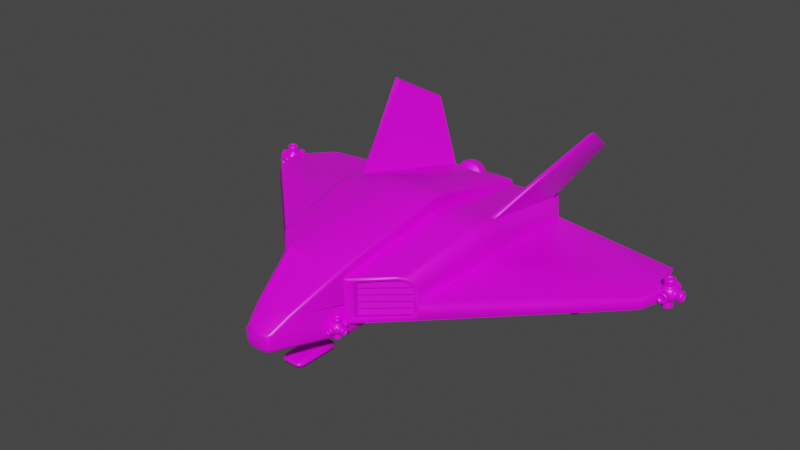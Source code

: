 # Source: PlayerShip.blend  (saved by Blender 2.90.8; exported with 4.5.12 LTS)
import bpy
from mathutils import Matrix  # noqa: F401  (used for matrix-valued properties, if any)

bpy.ops.wm.read_factory_settings(use_empty=True)
scene = bpy.context.scene
scene.name = 'Scene'

# ---- collections
col_collection = bpy.data.collections.new('Collection'); scene.collection.children.link(col_collection)

# ---- images (referenced by path relative to the original .blend; pixels are not part of the script)
import os
ASSET_DIR = os.environ.get("B2B_ASSET_DIR", "")  # directory of the original .blend (textures are referenced by path, not embedded)
HERE = os.path.dirname(os.path.abspath(__file__))  # packed textures are extracted next to this script under _unpacked/

def load_image(name, relpath, width, height, colorspace="sRGB"):
    """Load a texture the original file referenced (path relative to the .blend, or extracted next to this script)."""
    p = next((c for c in (os.path.join(HERE, relpath), os.path.join(ASSET_DIR, relpath)) if relpath and os.path.exists(c)), "")
    if p:
        img = bpy.data.images.load(p, check_existing=True)
        img.name = name
    else:  # same state as the original file: an image datablock whose file is absent (Cycles renders it pink)
        img = bpy.data.images.new(name, width, height)
        img.source = "FILE"
        img.filepath = "//" + (relpath or name)
    img.colorspace_settings.name = colorspace
    return img
img_endesga_16_png = load_image('endesga-16.png', 'endesga-16.png', 1024, 1024, 'sRGB')

# ---- materials (node trees are filled in below, after node groups)
mat_material = bpy.data.materials.new('Material')
mat_material.alpha_threshold = 0.0
mat_material.use_transparent_shadow = False
mat_material.line_color = (0.0, 0.0, 0.0, 1.0)

# ---- node groups
ng_auto_smooth = bpy.data.node_groups.new('Auto Smooth', 'GeometryNodeTree')
_s = ng_auto_smooth.interface.new_socket(name='Geometry', in_out='OUTPUT', socket_type='NodeSocketGeometry')
_s = ng_auto_smooth.interface.new_socket(name='Geometry', in_out='INPUT', socket_type='NodeSocketGeometry')
_s = ng_auto_smooth.interface.new_socket(name='Angle', in_out='INPUT', socket_type='NodeSocketFloat')
_s.subtype = 'ANGLE'
_s.min_value = 0.0
_s.max_value = 3.142
ng_auto_smooth.is_modifier = True
_N = ng_auto_smooth.nodes; _L = ng_auto_smooth.links
n0 = _N.new('NodeGroupOutput'); n0.name = 'Group Output'; n0.location = (480, -100)
n1 = _N.new('NodeGroupInput'); n1.name = 'Group Input'; n1.location = (-420, -300)
n2 = _N.new('NodeGroupInput'); n2.name = 'Group Input.001'; n2.location = (-60, -100)
n3 = _N.new('GeometryNodeSetShadeSmooth'); n3.name = 'Set Shade Smooth'; n3.location = (120, -100)
n3.domain = 'EDGE'
n4 = _N.new('GeometryNodeSetShadeSmooth'); n4.name = 'Set Shade Smooth.001'; n4.location = (300, -100)
n5 = _N.new('GeometryNodeInputMeshEdgeAngle'); n5.name = 'Edge Angle'; n5.location = (-420, -220)
n6 = _N.new('GeometryNodeInputEdgeSmooth'); n6.name = 'Is Edge Smooth'; n6.location = (-60, -160)
n7 = _N.new('GeometryNodeInputShadeSmooth'); n7.name = 'Is Face Smooth'; n7.location = (-240, -340)
n8 = _N.new('FunctionNodeBooleanMath'); n8.name = 'Boolean Math'; n8.location = (-60, -220)
n9 = _N.new('FunctionNodeCompare'); n9.name = 'Compare'; n9.location = (-240, -180)
n9.operation = 'LESS_EQUAL'
_L.new(n5.outputs[0], n9.inputs[0])
_L.new(n4.outputs[0], n0.inputs[0])
_L.new(n1.outputs[1], n9.inputs[1])
_L.new(n9.outputs[0], n8.inputs[0])
_L.new(n7.outputs[0], n8.inputs[1])
_L.new(n2.outputs[0], n3.inputs[0])
_L.new(n6.outputs[0], n3.inputs[1])
_L.new(n3.outputs[0], n4.inputs[0])
_L.new(n8.outputs[0], n3.inputs[2])
n0.is_active_output = True

# ---- material node trees
mat_material.use_nodes = True; mat_material.node_tree.nodes.clear()
_N = mat_material.node_tree.nodes; _L = mat_material.node_tree.links
n0 = _N.new('ShaderNodeOutputMaterial'); n0.name = 'Material Output'; n0.location = (300, 300)
n1 = _N.new('ShaderNodeBsdfPrincipled'); n1.name = 'Principled BSDF'; n1.location = (10, 300)
n1.distribution = 'GGX'
n1.subsurface_method = 'BURLEY'
n1.inputs[2].default_value = 0.4
n1.inputs[3].default_value = 1.45
n1.inputs[27].default_value = (0.0, 0.0, 0.0, 1.0)
n1.inputs[28].default_value = 1.0
n2 = _N.new('ShaderNodeTexImage'); n2.name = 'Image Texture'; n2.location = (-280, 280)
n2.image = img_endesga_16_png
_L.new(n1.outputs[0], n0.inputs[0])
_L.new(n2.outputs[0], n1.inputs[0])
n0.is_active_output = True

# ---- world
world_world = bpy.data.worlds.new('World'); scene.world = world_world
world_world.use_nodes = True; world_world.node_tree.nodes.clear()
_N = world_world.node_tree.nodes; _L = world_world.node_tree.links
n0 = _N.new('ShaderNodeOutputWorld'); n0.name = 'World Output'; n0.location = (300, 300)
n1 = _N.new('ShaderNodeBackground'); n1.name = 'Background'; n1.location = (10, 300)
n1.inputs[0].default_value = (0.05088, 0.05088, 0.05088, 1.0)
_L.new(n1.outputs[0], n0.inputs[0])
n0.is_active_output = True
world_world.color = (0.05088, 0.05088, 0.05088)
world_world.use_sun_shadow = False
world_world.sun_shadow_jitter_overblur = 0.0

# ---- meshes
me_cube_001 = bpy.data.meshes.new('Cube.001')
me_cube_001.from_pydata([(0.0, 1.0, -0.8532), (0.0, -1.0, -0.8532), (0.0, -1.0, 1.0), (0.0, 3.288, -0.8418), (0.0, 3.29, 0.3268), (0.0, -1.813, 0.1065), (1.0, 1.0, -0.6269), (1.0, -1.0, -0.6269), (0.953, -1.0, 0.6476), (0.4682, 3.258, 0.2234), (0.4682, 3.258, -0.6196), (2.588, 1.09, -0.6269), (2.307, -0.3105, -0.6269), (2.056, 3.348, -0.4558), (0.9313, -0.8958, -0.1191), (0.445, 3.29, -0.4134), (0.0, 3.29, -0.4134), (0.986, -1.0, -0.06551), (0.4682, 3.258, -0.2483), (2.307, -0.3105, -0.06551), (2.056, 3.348, -0.4121), (6.353, 1.745, -0.5171), (6.353, 1.745, -0.1682), (6.102, 2.959, -0.3748), (6.102, 2.959, -0.4196), (0.0, -2.071, -0.7866), (0.0, -2.121, -0.7139), (0.0, -2.106, -0.7612), (0.3134, -2.121, -0.3546), (0.366, -2.107, -0.2923), (0.0, -2.121, -0.3546), (0.0, -2.074, -0.2312), (0.0, -2.107, -0.2924), (2.307, -0.3105, 0.2584), (1.912, -0.519, 0.6476), (2.254, -0.3384, 0.453), (2.11, -0.4147, 0.5954), (1.686, 3.327, 0.2234), (2.056, 3.348, -0.166), (1.871, 3.337, 0.1712), (2.006, 3.345, 0.02871), (1.154, -0.7822, -0.02322), (1.0, 0.6955, 1.094), (0.9314, 1.291, 1.051), (1.0, 1.0, 1.489), (0.9908, 0.8868, 1.117), (0.9657, 1.105, 1.102), (2.518, 1.385, 0.112), (2.528, 0.7904, 0.1166), (2.891, 1.174, 0.1433), (2.545, 1.197, 0.1325), (2.548, 0.9798, 0.1341), (2.528, 0.7908, 0.6719), (2.518, 1.385, 0.6604), (2.549, 0.9799, 0.7115), (2.545, 1.197, 0.7073), (2.194, 1.357, 1.029), (2.16, 0.7674, 1.074), (2.176, 1.174, 1.099), (2.18, 0.9573, 1.107), (2.479, 0.7885, 0.8687), (2.469, 1.381, 0.8555), (2.499, 0.9772, 0.9073), (2.496, 1.194, 0.9025), (2.344, 0.7799, 1.016), (2.318, 1.373, 1.006), (2.364, 0.9689, 1.052), (2.361, 1.186, 1.046), (1.154, -0.9186, -0.02322), (1.154, -0.9186, -0.4738), (2.204, -0.3652, -0.02322), (2.204, -0.3652, -0.4738), (1.154, -0.9186, 0.5492), (1.886, -0.5325, 0.5492), (2.045, -0.4488, 0.5073), (2.161, -0.3876, 0.393), (2.204, -0.3652, 0.2368), (1.154, -0.7822, -0.4738), (2.204, -0.2288, -0.02322), (2.204, -0.2288, -0.4738), (1.154, -0.7822, 0.5492), (1.886, -0.3961, 0.5492), (2.045, -0.3124, 0.5073), (2.161, -0.2512, 0.393), (2.204, -0.2288, 0.2368), (1.653, -0.519, 0.2471), (1.0, -1.0, -0.853), (0.843, -1.0, -1.0), (0.979, -1.0, -0.9265), (0.9654, -0.9685, -0.998), (0.8446, 1.0, -1.0), (1.0, 1.0, -0.8539), (0.9223, 1.0, -0.9804), (0.9792, 1.0, -0.9269), (0.4682, 3.258, -0.7267), (0.3133, 3.288, -0.8418), (0.4682, 3.288, -0.7033), (0.4475, 3.288, -0.7689), (0.3908, 3.288, -0.8223), (0.1484, -2.121, -0.7139), (0.3134, -2.121, -0.562), (0.2309, -2.121, -0.6935), (0.2913, -2.121, -0.6379), (0.2434, -2.072, -0.7866), (0.4036, -2.072, -0.6379), (0.3235, -2.072, -0.7666), (0.3821, -2.072, -0.7122), (0.2024, -2.106, -0.7612), (0.3659, -2.106, -0.6106), (0.2841, -2.106, -0.741), (0.344, -2.106, -0.6859), (1.0, 1.0, 1.496), (0.0, 0.6957, 1.515), (0.0, 1.275, 1.459), (0.0, 0.9913, 1.551), (1.007, -0.8958, 0.924), (0.9322, -0.9056, 1.0), (0.9802, -0.9008, 0.9778), (0.3778, 3.29, 0.3268), (0.4551, 3.283, 0.2729), (0.4485, 3.265, 0.3124), (0.6022, -1.734, 0.1034), (0.4898, -1.813, 0.1065), (0.5483, -1.791, 0.1056), (0.4535, -1.986, -0.2228), (0.3371, -2.074, -0.2309), (0.3726, -2.101, -0.2815), (0.4038, -2.073, -0.2963), (0.3969, -2.049, -0.2285), (0.9542, 1.194, 1.426), (0.868, 1.275, 1.459), (0.9211, 1.251, 1.45), (0.9325, 0.6979, 1.51), (1.0, 0.794, 1.461), (0.9802, 0.7262, 1.495), (0.9137, 0.992, 1.549), (1.004, 1.002, 1.486), (0.968, 0.9948, 1.531), (1.0, -1.0, -0.3462), (0.4682, 3.258, -0.434), (2.056, 3.348, -0.434), (6.102, 2.959, -0.3972), (1.154, -0.9186, -0.2485), (2.204, -0.3652, -0.2485), (1.154, -0.7822, -0.2485), (2.204, -0.2288, -0.2485), (1.0, -0.9494, -0.486), (2.357, -0.3286, -0.4541), (2.357, -0.3286, -0.2383), (2.292, -0.3532, -0.295), (2.37, -0.3333, -0.3462), (6.386, 1.733, -0.2387), (6.386, 1.733, -0.4467), (6.476, 1.818, -0.3397), (6.406, 1.726, -0.3427), (6.619, 2.174, -0.1578), (6.611, 2.242, -0.1493), (6.596, 2.2, -0.1365), (6.614, 2.177, -0.1414), (6.623, 2.209, -0.1477), (6.611, 2.242, -0.5129), (6.619, 2.174, -0.5007), (6.614, 2.177, -0.5171), (6.596, 2.2, -0.5181), (6.623, 2.209, -0.5111), (6.611, 2.242, -0.3311), (6.619, 2.174, -0.3292), (6.623, 2.209, -0.3294), (0.9448, 3.27, -0.3774), (0.9448, 3.27, -0.5195), (1.741, 3.339, -0.3774), (1.741, 3.339, -0.3941), (0.9448, 3.27, 0.1256), (0.9448, 3.27, -0.2353), (1.741, 3.339, -0.3607), (1.741, 3.339, -0.1723), (1.716, 3.337, -0.02334), (1.648, 3.331, 0.08572), (1.555, 3.323, 0.1256), (1.314, 3.032, 0.09345), (1.172, 3.032, 0.05175), (1.076, 3.032, -0.06011), (1.054, 3.032, -0.2066), (1.116, 3.032, -0.3412), (1.24, 3.032, -0.4213), (1.388, 3.032, -0.4213), (1.513, 3.032, -0.3412), (1.574, 3.032, -0.2066), (1.553, 3.032, -0.06011), (1.457, 3.032, 0.05175), (1.314, 3.281, 0.1437), (1.151, 3.281, 0.09561), (1.039, 3.281, -0.0333), (1.015, 3.281, -0.2021), (1.086, 3.281, -0.3573), (1.229, 3.281, -0.4495), (1.4, 3.281, -0.4495), (1.543, 3.281, -0.3573), (1.614, 3.281, -0.2021), (1.59, 3.281, -0.0333), (1.478, 3.281, 0.09561), (1.314, 3.444, 0.3314), (1.049, 3.444, 0.2536), (0.8683, 3.444, 0.04469), (0.829, 3.444, -0.2289), (0.9438, 3.444, -0.4803), (1.176, 3.444, -0.6297), (1.453, 3.444, -0.6297), (1.685, 3.444, -0.4803), (1.8, 3.444, -0.2289), (1.761, 3.444, 0.04469), (1.58, 3.444, 0.2536), (1.314, 3.544, 0.3314), (1.049, 3.544, 0.2536), (0.8683, 3.544, 0.04469), (0.829, 3.544, -0.2289), (0.9438, 3.544, -0.4803), (1.176, 3.544, -0.6297), (1.453, 3.544, -0.6297), (1.685, 3.544, -0.4803), (1.8, 3.544, -0.2289), (1.761, 3.544, 0.04469), (1.58, 3.544, 0.2536), (0.6338, 3.278, -0.2438), (0.7796, 3.282, -0.2398), (0.7066, 3.283, -0.2418), (0.6345, 3.267, 0.2137), (0.7805, 3.282, 0.1398), (0.7071, 3.28, 0.1758), (1.78, 3.349, -0.01186), (1.943, 3.353, 0.01733), (1.861, 3.357, 0.002716), (1.833, 3.344, 0.1566), (1.687, 3.34, 0.1006), (1.76, 3.349, 0.1285), (1.571, 3.329, 0.1372), (1.672, 3.332, 0.2124), (1.621, 3.338, 0.1747), (1.817, 3.352, -0.3731), (1.981, 3.357, -0.3998), (1.898, 3.36, -0.3864), (1.981, 3.357, -0.1675), (1.816, 3.352, -0.1708), (1.898, 3.36, -0.1691), (0.7806, 3.282, -0.5447), (0.6342, 3.267, -0.6029), (0.7071, 3.28, -0.572), (1.981, 3.357, -0.4412), (1.816, 3.352, -0.4088), (1.898, 3.36, -0.425), (0.6338, 3.278, -0.4143), (0.7796, 3.282, -0.397), (0.7066, 3.283, -0.4057), (1.817, 3.352, -0.391), (1.981, 3.357, -0.4205), (1.898, 3.36, -0.4057), (1.123, 3.646, 0.1392), (1.314, 3.646, 0.1955), (0.992, 3.646, -0.01178), (0.9636, 3.646, -0.2095), (1.047, 3.646, -0.3912), (1.215, 3.646, -0.4992), (1.414, 3.646, -0.4992), (1.582, 3.646, -0.3912), (1.665, 3.646, -0.2095), (1.637, 3.646, -0.01178), (1.506, 3.646, 0.1392), (1.263, 3.543, -0.05299), (0.000212, 3.32, -0.4134), (0.0, 3.319, -0.8184), (0.0, 3.298, -0.8418), (0.0, 3.313, -0.835), (6.78e-05, 3.299, 0.3268), (0.000212, 3.32, 0.3062), (0.0001698, 3.314, 0.3208), (0.4246, 3.32, -0.4134), (0.4451, 3.299, -0.4134), (0.4392, 3.314, -0.4134), (0.4297, 3.319, -0.7576), (0.4475, 3.298, -0.7689), (0.4424, 3.313, -0.7656), (0.3908, 3.298, -0.8223), (0.3747, 3.319, -0.8094), (0.3862, 3.313, -0.8185), (0.3134, 3.298, -0.8418), (0.3398, 3.319, -0.8183), (0.3212, 3.313, -0.835), (0.4477, 3.319, -0.7007), (0.4683, 3.298, -0.7033), (0.4623, 3.313, -0.7025), (0.3779, 3.299, 0.3268), (0.3715, 3.317, 0.3064), (0.3761, 3.313, 0.3208), (0.4552, 3.292, 0.2729), (0.4347, 3.315, 0.2622), (0.4493, 3.307, 0.2698), (0.0, -1.07, 0.918), (0.0, -1.734, 0.1886), (0.8323, -0.9932, 0.918), (0.4711, -1.734, 0.1886), (0.0, -1.062, 0.892), (0.0, -1.726, 0.1626), (0.8307, -0.9852, 0.892), (0.4694, -1.726, 0.1626), (3.022, 3.69, 1.909), (2.837, 3.686, 1.961), (3.44, 2.934, 2.758), (3.316, 2.926, 2.781), (2.011, -0.4669, 0.6215), (2.242, 1.366, 1.025), (2.268, 1.18, 1.072), (2.272, 0.9631, 1.08), (2.252, 0.7737, 1.045), (1.966, -0.4907, 0.5283), (1.966, -0.3543, 0.5283), (1.602, 3.327, 0.1057), (1.385, 3.032, 0.0726), (1.396, 3.281, 0.1196), (1.447, 3.444, 0.2925), (1.447, 3.544, 0.2925), (1.629, 3.335, 0.1189), (1.69, 3.343, 0.1516), (1.752, 3.338, 0.1845), (1.41, 3.646, 0.1673), (1.809, 3.323, 0.2633), (1.852, 3.326, 0.2416), (1.825, 3.325, 0.2563), (2.96, 3.679, 2.001), (3.003, 3.681, 1.979), (3.466, 2.922, 2.806), (3.423, 2.92, 2.828), (3.444, 2.909, 2.819), (1.665, 3.595, -0.467), (1.774, 3.595, -0.2285), (0.9619, 3.595, -0.467), (1.182, 3.595, -0.6087), (1.062, 3.595, 0.229), (0.8904, 3.595, 0.03092), (1.737, 3.595, 0.03092), (1.445, 3.595, -0.6087), (0.853, 3.595, -0.2285), (1.565, 3.595, 0.229), (1.314, 3.595, 0.3029), (1.439, 3.595, 0.266), (1.179, 3.646, 0.06252), (1.317, 3.646, 0.103), (1.085, 3.646, -0.04608), (1.064, 3.646, -0.1883), (1.124, 3.646, -0.319), (1.245, 3.646, -0.3967), (1.388, 3.646, -0.3967), (1.509, 3.646, -0.319), (1.569, 3.646, -0.1883), (1.549, 3.646, -0.04608), (1.454, 3.646, 0.06252), (1.385, 3.646, 0.08276), (1.32, 3.543, -0.03631), (1.224, 3.543, -0.09774), (1.216, 3.543, -0.1563), (1.24, 3.543, -0.2102), (1.29, 3.543, -0.2422), (1.349, 3.543, -0.2422), (1.399, 3.543, -0.2102), (1.424, 3.543, -0.1563), (1.415, 3.543, -0.09774), (1.376, 3.543, -0.05299), (1.348, 3.543, -0.04465), (1.32, 3.543, -0.1414), (2.063, -0.4528, 0.5322), (2.09, -0.4398, 0.5685), (2.237, -0.363, -0.5238), (2.272, -0.3451, -0.5752), (1.894, -0.5431, 0.5795), (1.904, -0.5381, 0.617), (1.049, -0.9893, 0.6161), (1.104, -0.9608, 0.5813), (1.103, -0.9614, -0.03721), (1.05, -0.9891, -0.05178), (1.051, -0.9889, -0.5759), (1.103, -0.9614, -0.5245), (2.231, -0.3634, 0.2426), (2.276, -0.3418, 0.2518), (2.226, -0.3681, 0.4347), (2.187, -0.3873, 0.4095), (2.231, -0.3634, -0.03429), (2.276, -0.3417, -0.05268), (1.051, -0.989, -0.3141), (1.103, -0.9616, -0.281), (2.338, -0.3496, -0.4081), (2.31, -0.3596, -0.3389), (2.308, -0.359, -0.281), (2.341, -0.3468, -0.2525), (1.997, -0.4889, 0.5929), (1.979, -0.4978, 0.5556), (2.305, -0.3498, -0.3038), (2.344, -0.34, -0.3289), (2.306, 1.514, 1.204), (1.801, 3.363, 0.3968), (1.986, 3.372, 0.3446), (2.43, 1.529, 1.181), (1.924, 3.358, 0.4367), (1.967, 3.362, 0.415), (2.358, 1.515, 1.198), (3.262, 2.85, 2.696), (2.967, 3.673, 1.825), (2.905, 3.662, 1.917), (2.782, 3.669, 1.877), (3.386, 2.859, 2.673), (2.948, 3.664, 1.895), (3.369, 2.813, 2.707), (6.182, 2.846, -0.3394), (6.182, 2.846, -0.3868), (6.204, 2.815, -0.4384), (0.5218, 3.03, 0.3191), (1.745, 3.099, 0.3166), (2.109, 3.121, -0.3515), (2.109, 3.121, -0.07042), (2.06, 3.118, 0.1243), (1.923, 3.11, 0.2678), (2.893, 3.598, 2.056), (3.071, 3.603, 2.007), (3.014, 3.592, 2.096), (3.057, 3.594, 2.075), (2.037, 3.159, 0.4413), (1.86, 3.149, 0.4901), (3.015, 3.579, 1.923), (2.837, 3.574, 1.972), (0.0, 2.931, -0.8436), (0.5514, 2.905, -0.6208), (2.139, 2.995, -0.4826), (0.5514, 2.905, -0.7466), (0.5306, 2.931, -0.7936), (0.4739, 2.931, -0.847), (0.3964, 2.931, -0.8665), (6.192, 2.832, -0.3855), (2.784, 3.278, -0.4493), (5.845, 2.984, -0.4219), (5.845, 2.984, -0.3772), (2.784, 3.278, -0.4054), (2.784, 3.278, -0.4273), (5.845, 2.984, -0.3995), (2.843, 3.071, -0.3493), (5.923, 2.864, -0.3402), (2.871, 2.962, -0.4746), (5.946, 2.826, -0.4412), (0.9662, -0.9325, 0.3314), (2.217, -0.3497, 0.3314), (0.9501, -0.9225, 0.4926), (2.201, -0.3397, 0.4926), (0.9662, -0.9325, 0.138), (2.217, -0.3497, 0.138), (0.9501, -0.9225, 0.2992), (2.201, -0.3397, 0.2992), (0.9662, -0.9325, -0.05542), (2.217, -0.3497, -0.05542), (0.9501, -0.9225, 0.1058), (2.201, -0.3397, 0.1058), (0.9662, -0.9325, -0.2488), (2.217, -0.3497, -0.2488), (0.9501, -0.9225, -0.08766), (2.201, -0.3397, -0.08766), (0.9662, -0.9325, -0.4422), (2.217, -0.3497, -0.4422), (0.9501, -0.9225, -0.2811), (2.201, -0.3397, -0.2811)], [], [(282, 285, 287), (146, 86, 7, 138), (119, 129, 111, 44, 43, 413, 9), (125, 122, 5, 31), (413, 43, 56, 414), (126, 125, 31, 32, 29), (5, 122, 299, 297), (8, 115, 121), (113, 130, 118, 4), (430, 94, 10, 428), (161, 166, 153), (1, 87, 103, 25), (29, 108, 104, 127, 126), (16, 4, 272, 274, 273, 268), (155, 158, 22, 151, 153), (149, 390, 384, 70), (416, 415, 20, 38), (428, 10, 13, 429), (368, 393, 313, 74), (7, 6, 11, 12), (9, 37, 236, 226), (21, 162, 161, 153, 152), (28, 100, 108, 29), (132, 112, 2, 116), (40, 38, 241, 230), (433, 427, 3, 95), (25, 103, 107, 27), (94, 96, 15, 18, 139, 10), (444, 436, 24, 412), (48, 52, 33, 19), (411, 412, 24, 141), (440, 437, 23, 141), (416, 38, 40, 417), (27, 107, 99, 26), (129, 136, 111), (99, 101, 102, 100, 28, 30, 26), (86, 146, 14, 124, 127, 104), (29, 32, 30, 28), (0, 90, 87, 1), (417, 40, 39, 418), (426, 403, 307, 419), (60, 35, 33, 52), (64, 36, 35, 60), (312, 308, 36, 64), (380, 383, 75, 76), (372, 375, 72, 73), (8, 17, 377, 374), (12, 147, 388, 371), (375, 376, 68, 72), (138, 7, 378, 386), (391, 148, 19, 385), (42, 45, 44), (45, 46, 44), (46, 43, 44), (47, 50, 49), (50, 51, 49), (51, 48, 49), (309, 56, 58, 310), (310, 58, 59, 311), (311, 59, 57, 312), (61, 65, 67, 63), (63, 67, 66, 62), (62, 66, 64, 60), (53, 61, 63, 55), (55, 63, 62, 54), (54, 62, 60, 52), (56, 43, 46, 58), (58, 46, 45, 59), (59, 45, 42, 57), (47, 53, 55, 50), (50, 55, 54, 51), (51, 54, 52, 48), (42, 8, 34, 57), (70, 76, 84, 78), (69, 71, 79, 77), (313, 73, 81, 314), (73, 72, 80, 81), (143, 70, 78, 145), (76, 75, 83, 84), (142, 69, 77, 144), (72, 68, 41, 80), (12, 11, 163, 162, 21), (144, 77, 79, 145), (80, 41, 85), (41, 78, 85), (78, 84, 85), (84, 83, 85), (83, 82, 85), (82, 314, 81, 85), (81, 80, 85), (75, 74, 82, 83), (94, 97, 96), (119, 15, 276, 293), (278, 282, 287), (87, 90, 92, 89), (89, 92, 93, 88), (88, 93, 91, 86), (430, 91, 93, 431), (431, 93, 92, 432), (432, 92, 90, 433), (99, 107, 109, 101), (101, 109, 110, 102), (102, 110, 108, 100), (107, 103, 105, 109), (109, 105, 106, 110), (110, 106, 104, 108), (103, 87, 89, 105), (105, 89, 88, 106), (106, 88, 86, 104), (86, 91, 6, 7), (114, 135, 130, 113), (136, 133, 111), (112, 132, 135, 114), (111, 133, 115, 8, 42, 44), (118, 120, 119), (124, 128, 125, 126, 127), (121, 115, 117, 123), (123, 117, 116, 122), (124, 121, 123, 128), (128, 123, 122, 125), (130, 135, 137, 131), (131, 137, 136, 129), (135, 132, 134, 137), (137, 134, 133, 136), (115, 133, 134, 117), (117, 134, 132, 116), (129, 119, 120, 131), (131, 120, 118, 130), (17, 8, 121, 124, 14), (41, 144, 145, 78), (19, 148, 151, 22), (68, 142, 144, 41), (71, 143, 145, 79), (387, 379, 69, 142), (436, 440, 141, 24), (49, 48, 19, 22, 158, 157), (166, 155, 153), (227, 235, 178, 172), (147, 12, 21, 152), (14, 146, 138, 17), (394, 390, 149), (150, 148, 391, 395), (151, 154, 153), (154, 152, 153), (147, 152, 154, 150), (150, 154, 151, 148), (71, 149, 143), (143, 149, 70), (7, 12, 371, 378), (415, 47, 49, 157, 156, 410, 442, 441), (160, 164, 163), (155, 159, 156, 157, 158), (164, 161, 162, 163), (166, 161, 164, 167), (167, 164, 160, 165), (155, 166, 167, 159), (159, 167, 165, 156), (410, 411, 141, 23), (238, 253, 170, 174), (20, 140, 254, 239), (10, 139, 250, 245), (139, 18, 223, 250), (39, 40, 230, 232), (13, 10, 245, 247), (38, 20, 239, 241), (183, 184, 171, 169), (184, 185, 170, 171), (185, 186, 174, 170), (186, 187, 175, 174), (187, 188, 176, 175), (188, 189, 177, 176), (316, 179, 178, 315), (179, 180, 172, 178), (180, 181, 173, 172), (181, 182, 168, 173), (182, 183, 169, 168), (186, 185, 196, 197), (183, 182, 193, 194), (316, 189, 200, 317), (180, 179, 190, 191), (187, 186, 197, 198), (184, 183, 194, 195), (181, 180, 191, 192), (188, 187, 198, 199), (185, 184, 195, 196), (182, 181, 192, 193), (189, 188, 199, 200), (192, 191, 202, 203), (199, 198, 209, 210), (196, 195, 206, 207), (193, 192, 203, 204), (200, 199, 210, 211), (197, 196, 207, 208), (194, 193, 204, 205), (317, 200, 211, 318), (191, 190, 201, 202), (198, 197, 208, 209), (195, 194, 205, 206), (206, 205, 216, 217), (333, 332, 263, 264), (203, 202, 213, 214), (210, 209, 220, 221), (207, 206, 217, 218), (204, 203, 214, 215), (211, 210, 221, 222), (208, 207, 218, 219), (205, 204, 215, 216), (318, 211, 222, 319), (202, 201, 212, 213), (209, 208, 219, 220), (253, 248, 171, 170), (244, 251, 168, 169), (140, 13, 247, 254), (404, 408, 328, 304), (224, 227, 172, 173), (248, 244, 169, 171), (242, 238, 174, 175), (320, 233, 177, 315), (251, 224, 173, 168), (233, 229, 176, 177), (229, 242, 175, 176), (248, 253, 255, 249), (249, 255, 254, 247), (253, 238, 240, 255), (255, 240, 239, 254), (251, 244, 246, 252), (252, 246, 245, 250), (242, 229, 231, 243), (243, 231, 230, 241), (224, 251, 252, 225), (225, 252, 250, 223), (244, 248, 249, 246), (246, 249, 247, 245), (238, 242, 243, 240), (240, 243, 241, 239), (320, 235, 237, 321), (321, 237, 236, 322), (227, 224, 225, 228), (228, 225, 223, 226), (229, 233, 234, 231), (231, 234, 232, 230), (235, 227, 228, 237), (237, 228, 226, 236), (18, 9, 226, 223), (335, 334, 260, 261), (337, 336, 256, 258), (338, 333, 264, 265), (339, 335, 261, 262), (340, 337, 258, 259), (341, 338, 265, 266), (332, 339, 262, 263), (334, 340, 259, 260), (343, 341, 266, 323), (336, 342, 257, 256), (261, 260, 348, 349), (264, 263, 351, 352), (256, 257, 345, 344), (323, 266, 354, 355), (260, 259, 347, 348), (263, 262, 350, 351), (266, 265, 353, 354), (259, 258, 346, 347), (262, 261, 349, 350), (265, 264, 352, 353), (257, 323, 355, 345), (15, 119, 9, 18), (95, 3, 270, 284), (4, 118, 290, 272), (98, 95, 284, 281), (118, 119, 293, 290), (3, 16, 268, 269, 271, 270), (268, 273, 291, 294, 275), (96, 97, 279, 288), (15, 96, 288, 276), (97, 98, 281, 279), (279, 281, 283, 280), (280, 283, 282, 278), (281, 284, 286, 283), (283, 286, 285, 282), (288, 279, 280, 289), (289, 280, 278, 287), (269, 285, 286, 271), (271, 286, 284, 270), (276, 288, 289, 277), (277, 289, 287, 275), (291, 273, 274, 292), (292, 274, 272, 290), (294, 291, 292, 295), (295, 292, 290, 293), (275, 294, 295, 277), (277, 295, 293, 276), (269, 268, 275, 287, 285), (297, 299, 303, 301), (122, 116, 298, 299), (302, 300, 301, 303), (116, 2, 296, 298), (299, 298, 302, 303), (298, 296, 300, 302), (420, 304, 328, 422), (425, 404, 304, 420), (326, 325, 39, 232, 322), (409, 407, 306, 329, 331), (421, 327, 305, 419), (403, 409, 331, 330, 307), (342, 343, 323, 257), (234, 321, 322, 232), (233, 320, 321, 234), (235, 320, 315, 178), (405, 406, 305, 327), (201, 318, 319, 212), (190, 317, 318, 201), (179, 316, 317, 190), (189, 316, 315, 177), (74, 313, 314, 82), (66, 311, 312, 64), (67, 310, 311, 66), (65, 309, 310, 67), (370, 389, 149, 71), (57, 34, 308, 312), (324, 325, 326), (329, 330, 331), (405, 327, 328, 408), (421, 330, 329, 422), (37, 324, 326, 322, 236), (212, 319, 343, 342), (213, 212, 342, 336), (319, 222, 341, 343), (216, 215, 340, 334), (219, 218, 339, 332), (222, 221, 338, 341), (215, 214, 337, 340), (218, 217, 335, 339), (221, 220, 333, 338), (214, 213, 336, 337), (217, 216, 334, 335), (220, 219, 332, 333), (351, 350, 361, 362), (354, 353, 364, 365), (347, 346, 357, 358), (350, 349, 360, 361), (345, 355, 366, 356), (353, 352, 363, 364), (346, 344, 267, 357), (349, 348, 359, 360), (352, 351, 362, 363), (344, 345, 356, 267), (355, 354, 365, 366), (258, 256, 344, 346), (267, 356, 367), (356, 366, 365, 367), (365, 364, 367), (364, 363, 367), (363, 362, 367), (362, 361, 367), (361, 360, 367), (360, 359, 367), (359, 358, 367), (358, 357, 367), (357, 267, 367), (348, 347, 358, 359), (383, 368, 74, 75), (308, 34, 373, 392), (376, 387, 142, 68), (384, 380, 76, 70), (19, 33, 381, 385), (393, 372, 73, 313), (379, 370, 71, 69), (17, 138, 386, 377), (34, 8, 374, 373), (33, 35, 382, 381), (36, 308, 392, 369), (147, 150, 395, 388), (389, 394, 149), (393, 368, 369, 392), (389, 370, 371, 388), (387, 376, 377, 386), (383, 380, 381, 382), (379, 387, 386, 378), (375, 372, 373, 374), (370, 379, 378, 371), (376, 375, 374, 377), (372, 393, 392, 373), (380, 384, 385, 381), (368, 383, 382, 369), (391, 385, 384, 390), (390, 394, 395, 391), (394, 389, 388, 395), (35, 36, 369, 382), (324, 400, 401, 325), (324, 37, 397, 400), (418, 39, 398, 423), (39, 325, 401, 398), (414, 56, 396, 424), (309, 65, 399, 402), (56, 309, 402, 396), (400, 405, 408, 401), (400, 397, 406, 405), (423, 398, 404, 425), (398, 401, 408, 404), (424, 396, 403, 426), (402, 399, 407, 409), (396, 402, 409, 403), (410, 434, 411), (434, 412, 411), (397, 424, 426, 406), (399, 423, 425, 407), (37, 414, 424, 397), (65, 418, 423, 399), (327, 421, 422, 328), (330, 421, 419, 307), (407, 425, 420, 306), (306, 420, 422, 329), (406, 426, 419, 305), (61, 417, 418, 65), (53, 416, 417, 61), (53, 47, 415, 416), (9, 413, 414, 37), (437, 442, 410, 23), (98, 432, 433, 95), (97, 431, 432, 98), (94, 430, 431, 97), (90, 0, 427, 433), (6, 428, 429, 11), (91, 430, 428, 6), (165, 160, 412, 434), (11, 429, 443, 444, 412, 160, 163), (156, 165, 434, 410), (20, 415, 441, 438), (438, 441, 442, 437), (13, 140, 439, 435), (435, 439, 440, 436), (140, 20, 438, 439), (439, 438, 437, 440), (429, 13, 435, 443), (443, 435, 436, 444), (445, 446, 448, 447), (449, 450, 452, 451), (453, 454, 456, 455), (457, 458, 460, 459), (461, 462, 464, 463)])
me_cube_001.polygons.foreach_set('use_smooth', [1, 1, 1, 1, 1, 1, 1, 1, 1, 1, 1, 1, 1, 1, 1, 1, 1, 1, 1, 1, 1, 1, 1, 1, 1, 1, 1, 1, 1, 1, 1, 1, 1, 1, 1, 1, 1, 1, 1, 1, 1, 1, 1, 1, 1, 1, 1, 1, 1, 1, 1, 1, 1, 1, 1, 1, 1, 1, 1, 1, 1, 1, 1, 1, 1, 1, 1, 1, 1, 1, 1, 1, 1, 1, 1, 1, 1, 1, 1, 1, 1, 1, 1, 1, 1, 1, 1, 1, 1, 1, 1, 1, 1, 1, 1, 1, 1, 1, 1, 1, 1, 1, 1, 1, 1, 1, 1, 1, 1, 1, 1, 1, 1, 1, 1, 1, 1, 1, 1, 1, 1, 1, 1, 1, 1, 1, 1, 1, 1, 1, 1, 1, 1, 1, 1, 1, 1, 1, 1, 1, 1, 1, 1, 1, 1, 1, 1, 1, 1, 1, 1, 1, 1, 1, 1, 1, 1, 1, 1, 1, 1, 1, 1, 1, 1, 1, 1, 1, 1, 1, 1, 1, 1, 1, 1, 1, 1, 1, 1, 1, 1, 1, 1, 1, 1, 1, 1, 1, 1, 1, 1, 1, 1, 1, 1, 1, 1, 1, 1, 1, 1, 1, 1, 1, 1, 1, 1, 1, 1, 1, 1, 1, 1, 1, 1, 1, 1, 1, 1, 1, 1, 1, 1, 1, 1, 1, 1, 1, 1, 1, 1, 1, 1, 1, 1, 1, 1, 1, 1, 1, 1, 1, 1, 1, 1, 1, 1, 1, 1, 1, 1, 1, 1, 1, 1, 1, 1, 1, 1, 1, 1, 1, 1, 1, 1, 1, 1, 1, 1, 1, 1, 1, 1, 1, 1, 1, 1, 1, 1, 1, 1, 1, 1, 1, 1, 1, 1, 1, 1, 1, 1, 1, 1, 1, 1, 1, 1, 1, 1, 1, 1, 1, 1, 1, 1, 1, 1, 1, 1, 1, 1, 1, 1, 1, 1, 1, 1, 1, 1, 1, 1, 1, 1, 1, 1, 1, 1, 1, 1, 1, 1, 1, 1, 1, 1, 1, 1, 1, 1, 1, 1, 1, 1, 1, 1, 1, 1, 1, 1, 1, 1, 1, 1, 1, 1, 1, 1, 1, 1, 1, 1, 1, 1, 1, 1, 1, 1, 1, 1, 1, 1, 1, 1, 1, 1, 1, 1, 1, 1, 1, 1, 1, 1, 1, 1, 1, 1, 1, 1, 1, 1, 1, 1, 1, 1, 1, 1, 1, 1, 1, 1, 1, 1, 1, 1, 1, 1, 1, 1, 1, 1, 1, 1, 1, 1, 1, 1, 1, 1, 1, 1, 1, 1, 1, 1, 1, 1, 1, 1, 1, 1, 1, 1, 1, 1, 0, 0, 0, 0, 0])
_uv = me_cube_001.uv_layers.new(name='UVMap')
_uv.uv.foreach_set('vector', [0.9826, 0.6265, 0.9825, 0.6267, 0.9827, 0.6237, 0.9922, 0.5983, 0.9923, 0.5888, 0.9923, 0.5946, 0.9923, 0.6018, 0.9783, 0.708, 0.9764, 0.6535, 0.9763, 0.6484, 0.9763, 0.6484, 0.977, 0.6559, 0.9782, 0.7013, 0.9784, 0.7073, 0.9932, 0.6861, 0.9935, 0.6948, 0.9928, 0.6946, 0.9926, 0.6859, 0.7213, 0.2026, 0.7211, 0.25, 0.7191, 0.2523, 0.7194, 0.2048, 0.9932, 0.6848, 0.9932, 0.6861, 0.9926, 0.6859, 0.9926, 0.6844, 0.9932, 0.6846, 0.9928, 0.6946, 0.9935, 0.6948, 0.9935, 0.6969, 0.9928, 0.6966, 0.9776, 0.5982, 0.9947, 0.7159, 0.9937, 0.6948, 0.9921, 0.6442, 0.9907, 0.6452, 0.9912, 0.5899, 0.9918, 0.5895, 0.9799, 0.6975, 0.9799, 0.7068, 0.9797, 0.7069, 0.9797, 0.6976, 0.982, 0.6673, 0.9823, 0.6685, 0.9821, 0.6761, 0.9905, 0.6171, 0.9892, 0.617, 0.9902, 0.5897, 0.9905, 0.5897, 0.9932, 0.6846, 0.9932, 0.6764, 0.9933, 0.6757, 0.9933, 0.6845, 0.9932, 0.6848, 0.9923, 0.6831, 0.9923, 0.7021, 0.9923, 0.7021, 0.9922, 0.7019, 0.9922, 0.7015, 0.9922, 0.6831, 0.9939, 0.6069, 0.9939, 0.6068, 0.9939, 0.597, 0.994, 0.5977, 0.9942, 0.6006, 0.726, 0.5556, 0.7259, 0.5559, 0.7255, 0.554, 0.7255, 0.5533, 0.7102, 0.4373, 0.7106, 0.438, 0.7107, 0.4441, 0.7103, 0.4435, 0.9768, 0.5965, 0.9762, 0.5975, 0.9764, 0.557, 0.9769, 0.556, 0.7246, 0.5492, 0.7246, 0.5467, 0.7246, 0.5465, 0.7247, 0.5488, 0.7911, 0.6369, 0.7879, 0.6305, 0.7881, 0.5898, 0.7903, 0.6014, 0.7158, 0.34, 0.7159, 0.3088, 0.7159, 0.3092, 0.7158, 0.3358, 0.9945, 0.597, 0.9945, 0.6068, 0.9945, 0.607, 0.9942, 0.6006, 0.9944, 0.5977, 0.9931, 0.6829, 0.9931, 0.6776, 0.9932, 0.6764, 0.9932, 0.6846, 0.9906, 0.6601, 0.9921, 0.6591, 0.9921, 0.7006, 0.9906, 0.6993, 0.7162, 0.3008, 0.7165, 0.2997, 0.7165, 0.3016, 0.7162, 0.3024, 0.9899, 0.7178, 0.9905, 0.7178, 0.9905, 0.727, 0.99, 0.727, 0.9905, 0.5897, 0.9902, 0.5897, 0.9902, 0.5889, 0.9905, 0.5888, 0.9799, 0.7068, 0.9798, 0.7076, 0.9794, 0.7079, 0.9791, 0.7071, 0.9794, 0.707, 0.9797, 0.7069, 0.9779, 0.4598, 0.9777, 0.4618, 0.9778, 0.4554, 0.978, 0.4532, 0.7103, 0.3766, 0.7094, 0.3753, 0.7102, 0.3503, 0.7107, 0.351, 0.9825, 0.6494, 0.9824, 0.649, 0.9825, 0.646, 0.9825, 0.6461, 0.9884, 0.451, 0.9883, 0.451, 0.9884, 0.4444, 0.9884, 0.4445, 0.7102, 0.4373, 0.7103, 0.4435, 0.71, 0.4433, 0.7099, 0.4371, 0.9926, 0.6723, 0.993, 0.6725, 0.9929, 0.6736, 0.9926, 0.6736, 0.9828, 0.6163, 0.9828, 0.6214, 0.9827, 0.6215, 0.9929, 0.6736, 0.993, 0.6742, 0.9931, 0.6757, 0.9931, 0.6776, 0.9931, 0.6829, 0.9926, 0.6828, 0.9926, 0.6736, 0.9818, 0.6921, 0.9818, 0.7016, 0.9818, 0.7111, 0.9803, 0.7049, 0.9802, 0.7027, 0.9803, 0.694, 0.9932, 0.6846, 0.9926, 0.6844, 0.9926, 0.6828, 0.9931, 0.6829, 0.9905, 0.6683, 0.9892, 0.6682, 0.9892, 0.617, 0.9905, 0.6171, 0.7188, 0.2048, 0.7189, 0.1986, 0.7191, 0.1987, 0.7191, 0.2049, 0.9787, 0.3152, 0.9804, 0.3169, 0.9804, 0.3198, 0.9788, 0.3172, 0.7091, 0.3751, 0.7099, 0.3494, 0.7102, 0.3503, 0.7094, 0.3753, 0.719, 0.2673, 0.7195, 0.2956, 0.7192, 0.2937, 0.7187, 0.2671, 0.7191, 0.2672, 0.7196, 0.2966, 0.7195, 0.2956, 0.719, 0.2673, 0.7251, 0.554, 0.7248, 0.5527, 0.7248, 0.5521, 0.7251, 0.5533, 0.7245, 0.5443, 0.7245, 0.5217, 0.7246, 0.5233, 0.7246, 0.5442, 0.7244, 0.5189, 0.7256, 0.5189, 0.7256, 0.5202, 0.7245, 0.5201, 0.7265, 0.5563, 0.7262, 0.5574, 0.7261, 0.5567, 0.7264, 0.5552, 0.7245, 0.5217, 0.7255, 0.5217, 0.7255, 0.5233, 0.7246, 0.5233, 0.726, 0.5189, 0.7265, 0.5189, 0.7264, 0.5203, 0.726, 0.5202, 0.7259, 0.5568, 0.7259, 0.5574, 0.7256, 0.5563, 0.7256, 0.5553, 0.9769, 0.6406, 0.9769, 0.6455, 0.9763, 0.6484, 0.9769, 0.6455, 0.9769, 0.6511, 0.9763, 0.6484, 0.9769, 0.6511, 0.977, 0.6559, 0.9763, 0.6484, 0.9857, 0.6952, 0.9854, 0.6949, 0.9853, 0.6861, 0.9854, 0.6949, 0.9851, 0.6951, 0.9853, 0.6861, 0.9851, 0.6951, 0.9848, 0.6959, 0.9853, 0.6861, 0.719, 0.2522, 0.7191, 0.2523, 0.7192, 0.257, 0.719, 0.2571, 0.719, 0.2571, 0.7192, 0.257, 0.7192, 0.2626, 0.7191, 0.2626, 0.7191, 0.2626, 0.7192, 0.2626, 0.7193, 0.2672, 0.7191, 0.2672, 0.7186, 0.2521, 0.7189, 0.2522, 0.7189, 0.2572, 0.7186, 0.257, 0.7186, 0.257, 0.7189, 0.2572, 0.7189, 0.2627, 0.7187, 0.2625, 0.7187, 0.2625, 0.7189, 0.2627, 0.719, 0.2673, 0.7187, 0.2671, 0.7093, 0.3901, 0.709, 0.3898, 0.7089, 0.3849, 0.7093, 0.3852, 0.7093, 0.3852, 0.7089, 0.3849, 0.709, 0.3795, 0.7093, 0.3798, 0.7093, 0.3798, 0.709, 0.3795, 0.7091, 0.3751, 0.7094, 0.3753, 0.7191, 0.2523, 0.7211, 0.25, 0.7211, 0.2549, 0.7192, 0.257, 0.7192, 0.257, 0.7211, 0.2549, 0.7211, 0.2606, 0.7192, 0.2626, 0.7192, 0.2626, 0.7211, 0.2606, 0.7211, 0.2654, 0.7193, 0.2672, 0.7102, 0.3914, 0.7093, 0.3901, 0.7093, 0.3852, 0.7102, 0.3865, 0.7102, 0.3865, 0.7093, 0.3852, 0.7093, 0.3798, 0.7102, 0.3811, 0.7102, 0.3811, 0.7093, 0.3798, 0.7094, 0.3753, 0.7103, 0.3766, 0.7211, 0.2654, 0.7213, 0.3069, 0.7198, 0.2977, 0.7193, 0.2672, 0.7951, 0.6135, 0.7951, 0.6201, 0.7949, 0.6201, 0.7949, 0.6134, 0.7945, 0.6335, 0.7945, 0.6034, 0.7947, 0.6019, 0.7947, 0.6319, 0.7945, 0.6092, 0.7945, 0.6115, 0.7943, 0.6099, 0.7943, 0.6076, 0.7945, 0.6115, 0.7945, 0.6327, 0.7943, 0.6311, 0.7943, 0.6099, 0.7951, 0.6077, 0.7951, 0.6135, 0.7949, 0.6134, 0.7949, 0.6076, 0.7951, 0.6201, 0.7951, 0.6241, 0.7949, 0.6241, 0.7949, 0.6201, 0.7947, 0.6076, 0.7947, 0.6019, 0.7949, 0.6019, 0.7949, 0.6076, 0.7947, 0.6281, 0.7947, 0.6134, 0.7949, 0.6134, 0.7949, 0.6281, 0.7903, 0.6014, 0.7881, 0.5898, 0.7871, 0.4845, 0.7872, 0.4842, 0.7878, 0.4921, 0.7221, 0.7425, 0.7225, 0.7425, 0.7225, 0.7725, 0.7221, 0.7725, 0.7208, 0.7425, 0.7218, 0.7425, 0.7213, 0.7568, 0.7218, 0.7425, 0.7218, 0.7725, 0.7213, 0.7568, 0.7218, 0.7725, 0.7213, 0.7725, 0.7213, 0.7568, 0.7213, 0.7725, 0.7211, 0.7713, 0.7213, 0.7568, 0.7211, 0.7713, 0.7209, 0.768, 0.7213, 0.7568, 0.7209, 0.768, 0.7209, 0.7657, 0.7208, 0.7634, 0.7213, 0.7568, 0.7208, 0.7634, 0.7208, 0.7425, 0.7213, 0.7568, 0.7945, 0.6035, 0.7945, 0.6069, 0.7943, 0.6053, 0.7943, 0.6019, 0.9799, 0.7068, 0.98, 0.7077, 0.9798, 0.7076, 0.9783, 0.708, 0.9794, 0.7079, 0.9794, 0.7082, 0.9783, 0.7082, 0.9827, 0.6251, 0.9826, 0.6265, 0.9827, 0.6237, 0.9892, 0.617, 0.9892, 0.6682, 0.9891, 0.6682, 0.9891, 0.617, 0.9891, 0.617, 0.9891, 0.6682, 0.989, 0.6683, 0.989, 0.6171, 0.9801, 0.5976, 0.9801, 0.6474, 0.98, 0.6473, 0.98, 0.5975, 0.9799, 0.6975, 0.98, 0.6473, 0.9801, 0.6474, 0.98, 0.6983, 0.98, 0.6983, 0.9801, 0.6474, 0.9802, 0.6477, 0.9801, 0.6986, 0.9898, 0.7178, 0.9891, 0.6682, 0.9892, 0.6682, 0.9899, 0.7178, 0.9929, 0.6736, 0.993, 0.6725, 0.9931, 0.673, 0.993, 0.6742, 0.993, 0.6742, 0.9931, 0.673, 0.9932, 0.6745, 0.9931, 0.6757, 0.9931, 0.6757, 0.9932, 0.6745, 0.9932, 0.6764, 0.9931, 0.6776, 0.993, 0.6725, 0.993, 0.6718, 0.9932, 0.6724, 0.9931, 0.673, 0.9931, 0.673, 0.9932, 0.6724, 0.9932, 0.6738, 0.9932, 0.6745, 0.9932, 0.6745, 0.9932, 0.6738, 0.9933, 0.6757, 0.9932, 0.6764, 0.9902, 0.5897, 0.9892, 0.617, 0.9891, 0.617, 0.99, 0.5897, 0.9932, 0.6724, 0.9946, 0.6671, 0.9947, 0.6685, 0.9932, 0.6738, 0.9932, 0.6738, 0.9947, 0.6685, 0.9947, 0.6704, 0.9933, 0.6757, 0.98, 0.5975, 0.98, 0.6473, 0.9797, 0.6474, 0.9796, 0.5976, 0.9921, 0.6517, 0.9907, 0.6527, 0.9907, 0.6452, 0.9921, 0.6442, 0.9828, 0.6214, 0.9828, 0.6267, 0.9827, 0.6215, 0.9921, 0.6591, 0.9906, 0.6601, 0.9907, 0.6527, 0.9921, 0.6517, 0.9763, 0.6484, 0.9763, 0.6433, 0.9771, 0.6008, 0.9776, 0.5982, 0.9769, 0.6406, 0.9763, 0.6484, 0.9829, 0.6187, 0.9828, 0.6171, 0.9829, 0.6163, 0.9934, 0.6864, 0.9933, 0.6862, 0.9932, 0.6861, 0.9932, 0.6848, 0.9933, 0.6845, 0.9937, 0.6948, 0.9947, 0.7159, 0.9947, 0.7173, 0.9936, 0.6948, 0.9936, 0.6948, 0.9947, 0.7173, 0.9946, 0.7178, 0.9935, 0.6948, 0.9934, 0.6864, 0.9937, 0.6948, 0.9936, 0.6948, 0.9933, 0.6862, 0.9933, 0.6862, 0.9936, 0.6948, 0.9935, 0.6948, 0.9932, 0.6861, 0.9907, 0.6452, 0.9907, 0.6527, 0.9906, 0.6527, 0.9906, 0.6458, 0.9763, 0.6551, 0.9762, 0.6485, 0.9763, 0.6484, 0.9764, 0.6535, 0.9907, 0.6527, 0.9906, 0.6601, 0.9906, 0.6594, 0.9906, 0.6527, 0.9762, 0.6485, 0.9762, 0.6417, 0.9763, 0.6433, 0.9763, 0.6484, 0.9771, 0.6008, 0.9763, 0.6433, 0.9762, 0.6417, 0.977, 0.6009, 0.9905, 0.6992, 0.9906, 0.6594, 0.9906, 0.6601, 0.9906, 0.6993, 0.9764, 0.6535, 0.9783, 0.708, 0.9782, 0.7076, 0.9763, 0.6551, 0.9906, 0.6458, 0.9911, 0.5906, 0.9912, 0.5899, 0.9907, 0.6452, 0.9923, 0.609, 0.9776, 0.5982, 0.9937, 0.6948, 0.9803, 0.7049, 0.9921, 0.6077, 0.7218, 0.7425, 0.7221, 0.7425, 0.7221, 0.7725, 0.7218, 0.7725, 0.9938, 0.4819, 0.994, 0.483, 0.994, 0.5977, 0.9939, 0.597, 0.7947, 0.6134, 0.7947, 0.6076, 0.7949, 0.6076, 0.7949, 0.6134, 0.7951, 0.6019, 0.7951, 0.6077, 0.7949, 0.6076, 0.7949, 0.6019, 0.7259, 0.5217, 0.7263, 0.5217, 0.7262, 0.5233, 0.7259, 0.5233, 0.9884, 0.4511, 0.9884, 0.451, 0.9884, 0.4445, 0.9884, 0.4445, 0.9853, 0.6861, 0.9848, 0.6959, 0.9831, 0.7026, 0.9859, 0.5963, 0.9865, 0.5891, 0.9866, 0.5896, 0.9823, 0.6685, 0.9825, 0.6697, 0.9821, 0.6761, 0.983, 0.672, 0.983, 0.6923, 0.983, 0.6919, 0.983, 0.6762, 0.9944, 0.483, 0.9947, 0.4819, 0.9945, 0.597, 0.9944, 0.5977, 0.9921, 0.6077, 0.9922, 0.5983, 0.9923, 0.6018, 0.9923, 0.609, 0.726, 0.5559, 0.7259, 0.5559, 0.726, 0.5556, 0.726, 0.5577, 0.7259, 0.5574, 0.7259, 0.5568, 0.726, 0.557, 0.994, 0.5977, 0.9942, 0.5981, 0.9942, 0.6006, 0.9942, 0.5981, 0.9944, 0.5977, 0.9942, 0.6006, 0.9944, 0.483, 0.9944, 0.5977, 0.9942, 0.5981, 0.9942, 0.4832, 0.9942, 0.4832, 0.9942, 0.5981, 0.994, 0.5977, 0.994, 0.483, 0.7262, 0.5533, 0.726, 0.5556, 0.7259, 0.5533, 0.7259, 0.5533, 0.726, 0.5556, 0.7255, 0.5533, 0.7265, 0.5189, 0.7265, 0.5563, 0.7264, 0.5552, 0.7264, 0.5203, 0.9886, 0.7017, 0.9857, 0.6952, 0.9853, 0.6861, 0.9866, 0.5896, 0.9866, 0.5891, 0.9877, 0.5986, 0.9878, 0.6051, 0.9884, 0.6832, 0.979, 0.4446, 0.9791, 0.4444, 0.9791, 0.4451, 0.9865, 0.589, 0.9866, 0.5888, 0.9866, 0.5891, 0.9866, 0.5896, 0.9865, 0.5891, 0.9791, 0.4444, 0.9791, 0.4447, 0.9791, 0.4448, 0.9791, 0.4451, 0.9823, 0.6685, 0.982, 0.6673, 0.982, 0.6664, 0.9823, 0.6677, 0.9823, 0.6677, 0.982, 0.6664, 0.982, 0.6655, 0.9823, 0.6668, 0.9825, 0.6697, 0.9823, 0.6685, 0.9823, 0.6677, 0.9826, 0.6689, 0.9826, 0.6689, 0.9823, 0.6677, 0.9823, 0.6668, 0.9826, 0.6681, 0.9826, 0.6497, 0.9825, 0.6494, 0.9825, 0.6461, 0.9826, 0.6463, 0.7168, 0.306, 0.7169, 0.306, 0.7168, 0.308, 0.7168, 0.3079, 0.7169, 0.2999, 0.7169, 0.2999, 0.7169, 0.3018, 0.7169, 0.3018, 0.7171, 0.3408, 0.7168, 0.3406, 0.7168, 0.3364, 0.7171, 0.3365, 0.7168, 0.3406, 0.7165, 0.3405, 0.7165, 0.3362, 0.7168, 0.3364, 0.716, 0.3041, 0.7162, 0.3008, 0.7162, 0.3024, 0.716, 0.3051, 0.717, 0.2999, 0.7171, 0.3408, 0.7171, 0.3365, 0.7169, 0.3018, 0.7165, 0.2997, 0.7169, 0.2999, 0.7169, 0.3018, 0.7165, 0.3016, 0.7377, 0.4907, 0.7377, 0.4873, 0.7381, 0.4743, 0.7381, 0.4943, 0.7377, 0.4873, 0.7377, 0.4835, 0.7381, 0.4744, 0.7381, 0.4743, 0.7377, 0.4835, 0.7376, 0.4806, 0.7381, 0.4744, 0.7381, 0.4744, 0.7371, 0.53, 0.7371, 0.5265, 0.7376, 0.5255, 0.7376, 0.5304, 0.7371, 0.5265, 0.7371, 0.5227, 0.7375, 0.5217, 0.7376, 0.5255, 0.7371, 0.5227, 0.7371, 0.5199, 0.7375, 0.519, 0.7375, 0.5217, 0.7376, 0.5136, 0.7377, 0.5117, 0.7381, 0.5183, 0.7381, 0.5195, 0.7377, 0.5117, 0.7377, 0.5081, 0.7381, 0.5026, 0.7381, 0.5183, 0.7371, 0.5172, 0.7371, 0.5142, 0.7375, 0.5097, 0.7375, 0.519, 0.7371, 0.5142, 0.7371, 0.5105, 0.7375, 0.5061, 0.7375, 0.5097, 0.7371, 0.5105, 0.7371, 0.5071, 0.7375, 0.5024, 0.7375, 0.5061, 0.6973, 0.5068, 0.6973, 0.5037, 0.6977, 0.5041, 0.6977, 0.5076, 0.6968, 0.4439, 0.6968, 0.4404, 0.6972, 0.4404, 0.6972, 0.4443, 0.7069, 0.3845, 0.7069, 0.3826, 0.7073, 0.382, 0.7073, 0.3842, 0.7069, 0.3899, 0.7069, 0.3864, 0.7073, 0.3863, 0.7073, 0.3904, 0.7048, 0.3842, 0.7048, 0.3807, 0.7052, 0.3802, 0.7052, 0.3842, 0.6973, 0.4999, 0.6973, 0.4967, 0.6977, 0.4959, 0.6977, 0.4997, 0.6968, 0.4367, 0.6968, 0.4338, 0.6972, 0.4327, 0.6972, 0.436, 0.7048, 0.388, 0.7048, 0.3842, 0.7052, 0.3842, 0.7052, 0.3885, 0.6973, 0.5037, 0.6973, 0.4999, 0.6977, 0.4997, 0.6977, 0.5041, 0.6968, 0.4404, 0.6968, 0.4367, 0.6972, 0.436, 0.6972, 0.4404, 0.7069, 0.3826, 0.7069, 0.3798, 0.7073, 0.3788, 0.7073, 0.382, 0.7298, 0.6592, 0.7296, 0.6563, 0.7296, 0.6521, 0.7299, 0.6569, 0.7289, 0.6609, 0.7289, 0.6653, 0.7286, 0.6668, 0.7286, 0.6597, 0.7293, 0.6709, 0.7296, 0.6704, 0.7296, 0.675, 0.7292, 0.6759, 0.7204, 0.5892, 0.7204, 0.5848, 0.7207, 0.5829, 0.7207, 0.59, 0.7291, 0.6573, 0.7289, 0.6609, 0.7286, 0.6597, 0.7288, 0.6538, 0.7291, 0.669, 0.7293, 0.6709, 0.7292, 0.6759, 0.7288, 0.6728, 0.7204, 0.5931, 0.7204, 0.5892, 0.7207, 0.59, 0.7207, 0.5964, 0.7292, 0.6564, 0.7291, 0.6573, 0.7288, 0.6538, 0.729, 0.6524, 0.7296, 0.6563, 0.7293, 0.6556, 0.7292, 0.651, 0.7296, 0.6521, 0.7289, 0.6653, 0.7291, 0.669, 0.7288, 0.6728, 0.7286, 0.6668, 0.7296, 0.6704, 0.7298, 0.6676, 0.7299, 0.6705, 0.7296, 0.675, 0.7302, 0.6096, 0.7303, 0.6035, 0.7304, 0.6035, 0.7304, 0.6096, 0.839, 0.4062, 0.8394, 0.409, 0.8393, 0.411, 0.839, 0.4089, 0.7207, 0.5829, 0.7207, 0.5775, 0.7208, 0.5775, 0.7208, 0.5829, 0.7211, 0.5533, 0.7211, 0.5602, 0.7209, 0.5601, 0.7209, 0.5532, 0.7302, 0.6167, 0.7302, 0.6096, 0.7304, 0.6096, 0.7304, 0.6167, 0.7207, 0.59, 0.7207, 0.5829, 0.7208, 0.5829, 0.7208, 0.59, 0.7303, 0.59, 0.7303, 0.5848, 0.7305, 0.5848, 0.7304, 0.59, 0.7303, 0.6225, 0.7302, 0.6167, 0.7304, 0.6167, 0.7304, 0.6225, 0.7207, 0.5964, 0.7207, 0.59, 0.7208, 0.59, 0.7208, 0.5964, 0.7303, 0.5934, 0.7303, 0.59, 0.7304, 0.59, 0.7304, 0.5935, 0.7303, 0.6035, 0.7302, 0.5969, 0.7304, 0.597, 0.7304, 0.6035, 0.7211, 0.5602, 0.721, 0.5667, 0.7208, 0.5666, 0.7209, 0.5601, 0.7169, 0.306, 0.7169, 0.3061, 0.7169, 0.308, 0.7168, 0.308, 0.717, 0.3327, 0.7168, 0.3326, 0.7168, 0.3284, 0.717, 0.3285, 0.7169, 0.2999, 0.717, 0.2999, 0.7169, 0.3018, 0.7169, 0.3018, 0.9692, 0.1752, 0.969, 0.1756, 0.9689, 0.1741, 0.969, 0.1737, 0.7165, 0.3325, 0.7159, 0.3321, 0.716, 0.3279, 0.7166, 0.3282, 0.7118, 0.3979, 0.7118, 0.424, 0.7117, 0.4199, 0.7118, 0.3999, 0.7165, 0.3058, 0.7168, 0.306, 0.7168, 0.3079, 0.7165, 0.3078, 0.716, 0.3104, 0.7161, 0.3089, 0.7161, 0.3099, 0.716, 0.3111, 0.7168, 0.3326, 0.7165, 0.3325, 0.7166, 0.3282, 0.7168, 0.3284, 0.7161, 0.3089, 0.7162, 0.3066, 0.7163, 0.3083, 0.7161, 0.3099, 0.7162, 0.3066, 0.7165, 0.3058, 0.7165, 0.3078, 0.7163, 0.3083, 0.7169, 0.3061, 0.7169, 0.306, 0.7169, 0.3039, 0.7169, 0.3039, 0.7169, 0.3039, 0.7169, 0.3039, 0.7169, 0.3018, 0.7169, 0.3018, 0.7169, 0.306, 0.7168, 0.306, 0.7168, 0.3039, 0.7169, 0.3039, 0.7169, 0.3039, 0.7168, 0.3039, 0.7169, 0.3018, 0.7169, 0.3018, 0.7168, 0.3326, 0.717, 0.3327, 0.7171, 0.3346, 0.7168, 0.3345, 0.7168, 0.3345, 0.7171, 0.3346, 0.7171, 0.3365, 0.7168, 0.3364, 0.7165, 0.3058, 0.7162, 0.3066, 0.7162, 0.3045, 0.7165, 0.3037, 0.7165, 0.3037, 0.7162, 0.3045, 0.7162, 0.3024, 0.7165, 0.3016, 0.7165, 0.3325, 0.7168, 0.3326, 0.7168, 0.3345, 0.7165, 0.3344, 0.7165, 0.3344, 0.7168, 0.3345, 0.7168, 0.3364, 0.7165, 0.3362, 0.717, 0.3327, 0.7169, 0.3061, 0.7169, 0.3039, 0.7171, 0.3346, 0.7171, 0.3346, 0.7169, 0.3039, 0.7169, 0.3018, 0.7171, 0.3365, 0.7168, 0.306, 0.7165, 0.3058, 0.7165, 0.3037, 0.7168, 0.3039, 0.7168, 0.3039, 0.7165, 0.3037, 0.7165, 0.3016, 0.7169, 0.3018, 0.716, 0.3104, 0.716, 0.3118, 0.7159, 0.3105, 0.716, 0.3088, 0.716, 0.3088, 0.7159, 0.3105, 0.7159, 0.3092, 0.7159, 0.3071, 0.7159, 0.3321, 0.7165, 0.3325, 0.7165, 0.3344, 0.7159, 0.334, 0.7159, 0.334, 0.7165, 0.3344, 0.7165, 0.3362, 0.7158, 0.3358, 0.7162, 0.3066, 0.7161, 0.3089, 0.716, 0.307, 0.7162, 0.3045, 0.7162, 0.3045, 0.716, 0.307, 0.716, 0.3051, 0.7162, 0.3024, 0.716, 0.3118, 0.7159, 0.3321, 0.7159, 0.334, 0.7159, 0.3105, 0.7159, 0.3105, 0.7159, 0.334, 0.7158, 0.3358, 0.7159, 0.3092, 0.7165, 0.3405, 0.7158, 0.34, 0.7158, 0.3358, 0.7165, 0.3362, 0.8396, 0.4213, 0.8394, 0.427, 0.8393, 0.4248, 0.8394, 0.4205, 0.8386, 0.4288, 0.8383, 0.4244, 0.8384, 0.4228, 0.8386, 0.4262, 0.8386, 0.4071, 0.839, 0.4062, 0.839, 0.4089, 0.8386, 0.4096, 0.8396, 0.4146, 0.8396, 0.4213, 0.8394, 0.4205, 0.8394, 0.4154, 0.839, 0.4298, 0.8386, 0.4288, 0.8386, 0.4262, 0.839, 0.4269, 0.8383, 0.4115, 0.8386, 0.4071, 0.8386, 0.4096, 0.8384, 0.413, 0.8394, 0.409, 0.8396, 0.4146, 0.8394, 0.4154, 0.8393, 0.411, 0.8394, 0.427, 0.839, 0.4298, 0.839, 0.4269, 0.8393, 0.4248, 0.8382, 0.4147, 0.8383, 0.4115, 0.8384, 0.413, 0.8384, 0.4155, 0.8383, 0.4244, 0.8381, 0.418, 0.8383, 0.4179, 0.8384, 0.4228, 0.8394, 0.4205, 0.8393, 0.4248, 0.8391, 0.4228, 0.8393, 0.4197, 0.839, 0.4089, 0.8393, 0.411, 0.8391, 0.4129, 0.8389, 0.4114, 0.8384, 0.4228, 0.8383, 0.4179, 0.8385, 0.4179, 0.8385, 0.4214, 0.8384, 0.4155, 0.8384, 0.413, 0.8385, 0.4143, 0.8385, 0.4161, 0.8393, 0.4248, 0.839, 0.4269, 0.8389, 0.4243, 0.8391, 0.4228, 0.8393, 0.411, 0.8394, 0.4154, 0.8393, 0.416, 0.8391, 0.4129, 0.8384, 0.413, 0.8386, 0.4096, 0.8387, 0.4119, 0.8385, 0.4143, 0.839, 0.4269, 0.8386, 0.4262, 0.8387, 0.4238, 0.8389, 0.4243, 0.8394, 0.4154, 0.8394, 0.4205, 0.8393, 0.4197, 0.8393, 0.416, 0.8386, 0.4096, 0.839, 0.4089, 0.8389, 0.4114, 0.8387, 0.4119, 0.8383, 0.4179, 0.8384, 0.4155, 0.8385, 0.4161, 0.8385, 0.4179, 0.9794, 0.7079, 0.9783, 0.708, 0.9784, 0.7073, 0.9791, 0.7071, 0.99, 0.727, 0.9905, 0.727, 0.9905, 0.7272, 0.99, 0.7272, 0.9918, 0.5895, 0.9912, 0.5899, 0.9912, 0.5897, 0.9918, 0.5892, 0.9899, 0.727, 0.99, 0.727, 0.99, 0.7272, 0.9899, 0.7272, 0.9912, 0.5899, 0.991, 0.59, 0.991, 0.5898, 0.9912, 0.5897, 0.9923, 0.6721, 0.9923, 0.6831, 0.9922, 0.6831, 0.9922, 0.6727, 0.9922, 0.6723, 0.9923, 0.6721, 0.982, 0.6163, 0.982, 0.5979, 0.9826, 0.5978, 0.9827, 0.599, 0.9827, 0.6163, 0.9798, 0.7076, 0.98, 0.7077, 0.98, 0.7079, 0.9798, 0.7078, 0.9794, 0.7079, 0.9798, 0.7076, 0.9798, 0.7078, 0.9794, 0.7082, 0.9898, 0.7271, 0.9899, 0.727, 0.9899, 0.7272, 0.9898, 0.7273, 0.98, 0.7079, 0.98, 0.7083, 0.98, 0.7087, 0.9799, 0.7083, 0.9827, 0.6253, 0.9826, 0.6267, 0.9826, 0.6265, 0.9827, 0.6251, 0.9899, 0.7272, 0.99, 0.7272, 0.99, 0.7276, 0.9899, 0.7276, 0.9826, 0.6267, 0.9825, 0.6271, 0.9825, 0.6267, 0.9826, 0.6265, 0.9798, 0.7078, 0.98, 0.7079, 0.9799, 0.7083, 0.9798, 0.7082, 0.9827, 0.6237, 0.9827, 0.6253, 0.9827, 0.6251, 0.9827, 0.6237, 0.982, 0.6267, 0.9825, 0.6267, 0.9825, 0.6271, 0.982, 0.6271, 0.9905, 0.7276, 0.99, 0.7276, 0.99, 0.7272, 0.9905, 0.7272, 0.9794, 0.7082, 0.9798, 0.7078, 0.9798, 0.7082, 0.9794, 0.7086, 0.9827, 0.6163, 0.9827, 0.6237, 0.9827, 0.6237, 0.9827, 0.6163, 0.9826, 0.5978, 0.982, 0.5979, 0.982, 0.5975, 0.9826, 0.5975, 0.9912, 0.5893, 0.9918, 0.5888, 0.9918, 0.5892, 0.9912, 0.5897, 0.9827, 0.599, 0.9826, 0.5978, 0.9826, 0.5975, 0.9827, 0.5988, 0.9911, 0.5894, 0.9912, 0.5893, 0.9912, 0.5897, 0.991, 0.5898, 0.9827, 0.6163, 0.9827, 0.599, 0.9827, 0.5988, 0.9827, 0.6163, 0.9794, 0.7086, 0.9783, 0.7087, 0.9783, 0.7082, 0.9794, 0.7082, 0.7045, 0.3787, 0.7045, 0.3683, 0.7052, 0.3683, 0.7052, 0.3756, 0.7051, 0.3787, 0.983, 0.6284, 0.983, 0.6163, 0.983, 0.6164, 0.983, 0.6284, 0.9935, 0.6948, 0.9946, 0.7178, 0.9944, 0.7157, 0.9935, 0.6969, 0.7176, 0.3803, 0.7163, 0.3799, 0.716, 0.3613, 0.7167, 0.3616, 0.9946, 0.7178, 0.9932, 0.7173, 0.9931, 0.7152, 0.9944, 0.7157, 0.983, 0.6429, 0.983, 0.6163, 0.983, 0.6167, 0.983, 0.6432, 0.9944, 0.7157, 0.9931, 0.7152, 0.9931, 0.7146, 0.9944, 0.715, 0.9693, 0.3616, 0.9691, 0.3624, 0.9691, 0.3609, 0.9693, 0.3603, 0.9692, 0.3636, 0.969, 0.3642, 0.9691, 0.3624, 0.9693, 0.3616, 0.7158, 0.3052, 0.7158, 0.3045, 0.716, 0.3041, 0.716, 0.3051, 0.7159, 0.3071, 0.9767, 0.2912, 0.9767, 0.2913, 0.9767, 0.2884, 0.9767, 0.2872, 0.9767, 0.2874, 0.9734, 0.1022, 0.9734, 0.09958, 0.9736, 0.0989, 0.9736, 0.1016, 0.9732, 0.1235, 0.9731, 0.1248, 0.973, 0.1229, 0.973, 0.1226, 0.9732, 0.122, 0.8381, 0.418, 0.8382, 0.4147, 0.8384, 0.4155, 0.8383, 0.4179, 0.716, 0.307, 0.716, 0.3088, 0.7159, 0.3071, 0.716, 0.3051, 0.7161, 0.3089, 0.716, 0.3104, 0.716, 0.3088, 0.716, 0.307, 0.9873, 0.5599, 0.9873, 0.5584, 0.9873, 0.5591, 0.9873, 0.5603, 0.969, 0.1767, 0.9691, 0.1799, 0.9689, 0.1783, 0.9689, 0.1752, 0.7302, 0.5969, 0.7303, 0.5934, 0.7304, 0.5935, 0.7304, 0.597, 0.7293, 0.6556, 0.7292, 0.6564, 0.729, 0.6524, 0.7292, 0.651, 0.7069, 0.3864, 0.7069, 0.3845, 0.7073, 0.3842, 0.7073, 0.3863, 0.7376, 0.5154, 0.7376, 0.5136, 0.7381, 0.5195, 0.7381, 0.5207, 0.7945, 0.6069, 0.7945, 0.6092, 0.7943, 0.6076, 0.7943, 0.6053, 0.7189, 0.2627, 0.7191, 0.2626, 0.7191, 0.2672, 0.719, 0.2673, 0.7189, 0.2572, 0.719, 0.2571, 0.7191, 0.2626, 0.7189, 0.2627, 0.7189, 0.2522, 0.719, 0.2522, 0.719, 0.2571, 0.7189, 0.2572, 0.7263, 0.5542, 0.726, 0.556, 0.726, 0.5556, 0.7262, 0.5533, 0.7193, 0.2672, 0.7198, 0.2977, 0.7196, 0.2966, 0.7191, 0.2672, 0.983, 0.5975, 0.983, 0.5987, 0.983, 0.5979, 0.9729, 0.1226, 0.973, 0.1226, 0.973, 0.1229, 0.969, 0.1767, 0.9689, 0.1752, 0.9689, 0.1741, 0.969, 0.1756, 0.9687, 0.1738, 0.9676, 0.1629, 0.9676, 0.1618, 0.9688, 0.1727, 0.7159, 0.3088, 0.7158, 0.3056, 0.7158, 0.3052, 0.7159, 0.3071, 0.7159, 0.3092, 0.7304, 0.597, 0.7304, 0.5935, 0.7305, 0.5936, 0.7305, 0.5969, 0.7304, 0.6035, 0.7304, 0.597, 0.7305, 0.5969, 0.7305, 0.6031, 0.7304, 0.5935, 0.7304, 0.59, 0.7305, 0.5903, 0.7305, 0.5936, 0.7208, 0.5964, 0.7208, 0.59, 0.7209, 0.59, 0.7209, 0.596, 0.7304, 0.6225, 0.7304, 0.6167, 0.7305, 0.6165, 0.7305, 0.622, 0.7208, 0.5479, 0.7209, 0.5532, 0.7208, 0.5535, 0.7208, 0.5485, 0.7208, 0.59, 0.7208, 0.5829, 0.7209, 0.5833, 0.7209, 0.59, 0.7304, 0.6167, 0.7304, 0.6096, 0.7305, 0.6098, 0.7305, 0.6165, 0.7209, 0.5532, 0.7209, 0.5601, 0.7208, 0.5601, 0.7208, 0.5535, 0.7208, 0.5829, 0.7208, 0.5775, 0.7209, 0.5781, 0.7209, 0.5833, 0.7304, 0.6096, 0.7304, 0.6035, 0.7305, 0.604, 0.7305, 0.6098, 0.7209, 0.5601, 0.7208, 0.5666, 0.7208, 0.5662, 0.7208, 0.5601, 0.7291, 0.5121, 0.7292, 0.5152, 0.729, 0.5163, 0.7289, 0.515, 0.7285, 0.5135, 0.7286, 0.5111, 0.7287, 0.5146, 0.7287, 0.5156, 0.7289, 0.5235, 0.7286, 0.523, 0.7287, 0.5195, 0.7288, 0.5197, 0.7292, 0.5152, 0.7292, 0.5189, 0.729, 0.5178, 0.729, 0.5163, 0.7284, 0.5171, 0.7284, 0.5153, 0.7286, 0.5163, 0.7286, 0.517, 0.7286, 0.5111, 0.7289, 0.5106, 0.7288, 0.5144, 0.7287, 0.5146, 0.7286, 0.523, 0.7285, 0.5206, 0.7287, 0.5185, 0.7287, 0.5195, 0.7292, 0.5189, 0.7291, 0.522, 0.7289, 0.5191, 0.729, 0.5178, 0.7289, 0.5106, 0.7291, 0.5121, 0.7289, 0.515, 0.7288, 0.5144, 0.7285, 0.5206, 0.7284, 0.5171, 0.7286, 0.517, 0.7287, 0.5185, 0.7284, 0.5153, 0.7285, 0.5135, 0.7287, 0.5156, 0.7286, 0.5163, 0.8386, 0.4262, 0.8384, 0.4228, 0.8385, 0.4214, 0.8387, 0.4238, 0.7287, 0.5185, 0.7286, 0.517, 0.7288, 0.517, 0.7286, 0.517, 0.7286, 0.5163, 0.7287, 0.5156, 0.7288, 0.517, 0.7287, 0.5156, 0.7287, 0.5146, 0.7288, 0.517, 0.7287, 0.5146, 0.7288, 0.5144, 0.7288, 0.517, 0.7288, 0.5144, 0.7289, 0.515, 0.7288, 0.517, 0.7289, 0.515, 0.729, 0.5163, 0.7288, 0.517, 0.729, 0.5163, 0.729, 0.5178, 0.7288, 0.517, 0.729, 0.5178, 0.7289, 0.5191, 0.7288, 0.517, 0.7289, 0.5191, 0.7288, 0.5197, 0.7288, 0.517, 0.7288, 0.5197, 0.7287, 0.5195, 0.7288, 0.517, 0.7287, 0.5195, 0.7287, 0.5185, 0.7288, 0.517, 0.7291, 0.522, 0.7289, 0.5235, 0.7288, 0.5197, 0.7289, 0.5191, 0.7248, 0.5527, 0.7246, 0.5492, 0.7247, 0.5488, 0.7248, 0.5521, 0.7245, 0.5478, 0.7244, 0.5449, 0.7245, 0.5446, 0.7245, 0.5473, 0.7255, 0.5217, 0.7259, 0.5217, 0.7259, 0.5233, 0.7255, 0.5233, 0.7255, 0.554, 0.7251, 0.554, 0.7251, 0.5533, 0.7255, 0.5533, 0.7256, 0.5563, 0.7251, 0.5563, 0.7251, 0.5552, 0.7256, 0.5553, 0.7246, 0.5467, 0.7245, 0.5443, 0.7246, 0.5442, 0.7246, 0.5465, 0.7263, 0.5217, 0.7263, 0.5542, 0.7262, 0.5533, 0.7262, 0.5233, 0.7256, 0.5189, 0.726, 0.5189, 0.726, 0.5202, 0.7256, 0.5202, 0.7244, 0.5449, 0.7244, 0.5189, 0.7245, 0.5201, 0.7245, 0.5446, 0.7251, 0.5563, 0.7248, 0.5547, 0.7248, 0.5538, 0.7251, 0.5552, 0.7245, 0.5506, 0.7245, 0.5478, 0.7245, 0.5473, 0.7246, 0.5499, 0.7262, 0.5574, 0.726, 0.5577, 0.726, 0.557, 0.7261, 0.5567, 0.726, 0.556, 0.726, 0.5559, 0.726, 0.5556, 0.7246, 0.5467, 0.7246, 0.5492, 0.7246, 0.5499, 0.7245, 0.5473, 0.726, 0.556, 0.7263, 0.5542, 0.7264, 0.5552, 0.7261, 0.5567, 0.7259, 0.5217, 0.7255, 0.5217, 0.7256, 0.5202, 0.726, 0.5202, 0.7248, 0.5527, 0.7251, 0.554, 0.7251, 0.5552, 0.7248, 0.5538, 0.7263, 0.5217, 0.7259, 0.5217, 0.726, 0.5202, 0.7264, 0.5203, 0.7245, 0.5217, 0.7245, 0.5443, 0.7245, 0.5446, 0.7245, 0.5201, 0.7263, 0.5542, 0.7263, 0.5217, 0.7264, 0.5203, 0.7264, 0.5552, 0.7255, 0.5217, 0.7245, 0.5217, 0.7245, 0.5201, 0.7256, 0.5202, 0.7245, 0.5443, 0.7246, 0.5467, 0.7245, 0.5473, 0.7245, 0.5446, 0.7251, 0.554, 0.7255, 0.554, 0.7256, 0.5553, 0.7251, 0.5552, 0.7246, 0.5492, 0.7248, 0.5527, 0.7248, 0.5538, 0.7246, 0.5499, 0.7259, 0.5568, 0.7256, 0.5553, 0.7255, 0.554, 0.7259, 0.5559, 0.7259, 0.5559, 0.726, 0.5559, 0.726, 0.557, 0.7259, 0.5568, 0.726, 0.5559, 0.726, 0.556, 0.7261, 0.5567, 0.726, 0.557, 0.7248, 0.5547, 0.7245, 0.5506, 0.7246, 0.5499, 0.7248, 0.5538, 0.7251, 0.256, 0.7248, 0.2529, 0.7249, 0.2518, 0.7251, 0.2549, 0.7251, 0.256, 0.7252, 0.2592, 0.7249, 0.2561, 0.7248, 0.2529, 0.7215, 0.4518, 0.7211, 0.4505, 0.7212, 0.4467, 0.7216, 0.4478, 0.7253, 0.2545, 0.7251, 0.2549, 0.7249, 0.2518, 0.725, 0.2514, 0.731, 0.3249, 0.7339, 0.3093, 0.7339, 0.3153, 0.7311, 0.3291, 0.7302, 0.3989, 0.7301, 0.3979, 0.7301, 0.3919, 0.7302, 0.3929, 0.7284, 0.2027, 0.7283, 0.2026, 0.7281, 0.1997, 0.7282, 0.1996, 0.7188, 0.495, 0.7165, 0.4684, 0.7166, 0.4673, 0.7189, 0.4939, 0.7188, 0.495, 0.7189, 0.4982, 0.7166, 0.4716, 0.7165, 0.4684, 0.7156, 0.6899, 0.7153, 0.6888, 0.7165, 0.656, 0.7167, 0.6553, 0.719, 0.4935, 0.7189, 0.4939, 0.7166, 0.4673, 0.7167, 0.4669, 0.7916, 0.4531, 0.7944, 0.4393, 0.7944, 0.4905, 0.7927, 0.4888, 0.7907, 0.5169, 0.7906, 0.516, 0.7906, 0.465, 0.7907, 0.4648, 0.7887, 0.3236, 0.7886, 0.3237, 0.7871, 0.2984, 0.7872, 0.2971, 0.9826, 0.6497, 0.9825, 0.6498, 0.9825, 0.6494, 0.9825, 0.6498, 0.9824, 0.649, 0.9825, 0.6494, 0.7248, 0.573, 0.7252, 0.5712, 0.7263, 0.6069, 0.726, 0.6067, 0.785, 0.5801, 0.7821, 0.5718, 0.7832, 0.5372, 0.7849, 0.5325, 0.7306, 0.3269, 0.731, 0.3249, 0.7311, 0.3291, 0.7308, 0.3309, 0.7245, 0.4617, 0.7215, 0.4518, 0.7216, 0.4478, 0.7245, 0.4561, 0.9689, 0.1752, 0.9687, 0.1738, 0.9688, 0.1727, 0.9689, 0.1741, 0.973, 0.1226, 0.9734, 0.1022, 0.9736, 0.1016, 0.9732, 0.122, 0.9709, 0.3588, 0.9692, 0.3636, 0.9693, 0.3616, 0.9709, 0.3561, 0.9709, 0.3561, 0.9693, 0.3616, 0.9693, 0.3603, 0.971, 0.3553, 0.9785, 0.3149, 0.9787, 0.3152, 0.9788, 0.3172, 0.9786, 0.3168, 0.7186, 0.2521, 0.7188, 0.2048, 0.7191, 0.2049, 0.7189, 0.2522, 0.7093, 0.3901, 0.7102, 0.4373, 0.7099, 0.4371, 0.709, 0.3898, 0.7093, 0.3901, 0.7102, 0.3914, 0.7106, 0.438, 0.7102, 0.4373, 0.7213, 0.1964, 0.7213, 0.2026, 0.7194, 0.2048, 0.7194, 0.1986, 0.988, 0.6068, 0.9878, 0.6051, 0.9877, 0.5986, 0.9879, 0.6003, 0.9899, 0.727, 0.9898, 0.7178, 0.9899, 0.7178, 0.99, 0.727, 0.98, 0.7077, 0.98, 0.6983, 0.9801, 0.6986, 0.98, 0.708, 0.9799, 0.7068, 0.9799, 0.6975, 0.98, 0.6983, 0.98, 0.7077, 0.9892, 0.6682, 0.9905, 0.6683, 0.9905, 0.7178, 0.9899, 0.7178, 0.7879, 0.6305, 0.7848, 0.6359, 0.785, 0.5953, 0.7881, 0.5898, 0.98, 0.6473, 0.9799, 0.6975, 0.9797, 0.6976, 0.9797, 0.6474, 0.9823, 0.6668, 0.982, 0.6655, 0.9824, 0.6499, 0.9825, 0.6498, 0.7881, 0.5898, 0.785, 0.5953, 0.7852, 0.5768, 0.786, 0.4991, 0.7861, 0.4926, 0.7871, 0.484, 0.7871, 0.4845, 0.9826, 0.6681, 0.9823, 0.6668, 0.9825, 0.6498, 0.9826, 0.6497, 0.989, 0.7026, 0.9886, 0.7017, 0.9884, 0.6832, 0.9888, 0.6842, 0.7376, 0.8578, 0.7373, 0.8568, 0.7366, 0.7788, 0.7368, 0.7805, 0.9883, 0.548, 0.9882, 0.548, 0.9882, 0.5293, 0.9883, 0.5293, 0.7372, 0.703, 0.7371, 0.703, 0.7372, 0.6247, 0.7373, 0.6247, 0.9882, 0.548, 0.9882, 0.5479, 0.9882, 0.5293, 0.9882, 0.5293, 0.7371, 0.703, 0.7371, 0.7029, 0.7372, 0.6246, 0.7372, 0.6247, 0.9769, 0.556, 0.9764, 0.557, 0.9766, 0.5387, 0.9771, 0.5375, 0.726, 0.7111, 0.7255, 0.7123, 0.7265, 0.6355, 0.7268, 0.6334, 0.782, 0.4287, 0.7988, 0.4287, 0.7988, 0.4926, 0.782, 0.4926, 0.782, 0.4287, 0.7988, 0.4287, 0.7988, 0.4926, 0.782, 0.4926, 0.782, 0.4287, 0.7988, 0.4287, 0.7988, 0.4926, 0.782, 0.4926, 0.782, 0.4287, 0.7988, 0.4287, 0.7988, 0.4926, 0.782, 0.4926, 0.782, 0.4287, 0.7988, 0.4287, 0.7988, 0.4926, 0.782, 0.4926])
me_cube_001.materials.append(mat_material)
me_cube_001.use_remesh_fix_poles = True
me_cube_001.use_remesh_preserve_attributes = False
me_cube_001.use_mirror_vertex_groups = False
me_cube_001.update()
me_cube_002 = bpy.data.meshes.new('Cube.002')
me_cube_002.from_pydata([(-0.6627, 0.6506, 1.567), (-0.6332, 0.7059, 1.567), (-0.4425, 0.7613, 1.567), (-0.5526, 0.7464, 1.567), (-0.6627, 0.2061, 1.567), (-0.6332, 0.1508, 1.567), (-0.5526, 0.1103, 1.567), (-0.4425, 0.09552, 1.567), (-0.6676, -1.0, -0.6579), (-1.0, -0.6676, -0.6579), (-0.8338, -0.9555, -0.6579), (-0.9555, -0.8338, -0.6579), (-1.0, -0.6676, 0.6579), (-0.6676, -1.0, 0.6579), (-0.9555, -0.8338, 0.6579), (-0.8338, -0.9555, 0.6579), (-1.0, 0.6676, -0.6579), (-0.6676, 1.0, -0.6579), (-0.9555, 0.8338, -0.6579), (-0.8338, 0.9555, -0.6579), (-0.6676, 1.0, 0.6579), (-1.0, 0.6676, 0.6579), (-0.8338, 0.9555, 0.6579), (-0.9555, 0.8338, 0.6579), (1.0, -0.6676, -0.6579), (0.6676, -1.0, -0.6579), (0.9555, -0.8338, -0.6579), (0.8338, -0.9555, -0.6579), (0.6676, -1.0, 0.6579), (1.0, -0.6676, 0.6579), (0.8338, -0.9555, 0.6579), (0.9555, -0.8338, 0.6579), (0.6676, 1.0, -0.6579), (1.0, 0.6676, -0.6579), (0.8338, 0.9555, -0.6579), (0.9555, 0.8338, -0.6579), (1.0, 0.6676, 0.6579), (0.6676, 1.0, 0.6579), (0.9555, 0.8338, 0.6579), (0.8338, 0.9555, 0.6579), (0.6332, 0.7059, 1.567), (0.6627, 0.6506, 1.567), (0.5526, 0.7464, 1.567), (0.4425, 0.7613, 1.567), (0.5526, 0.1103, 1.567), (0.4425, 0.09552, 1.567), (0.6332, 0.1508, 1.567), (0.6627, 0.2061, 1.567), (-0.6979, -1.045, 5.99e-07), (-0.8716, -0.9987, 5.99e-07), (-0.9987, -0.8716, 5.99e-07), (-1.045, -0.6979, 5.99e-07), (-0.6979, 1.045, 5.99e-07), (-0.8716, 0.9987, 5.99e-07), (-0.9987, 0.8716, 5.99e-07), (-1.045, 0.6979, 5.99e-07), (1.045, 0.6979, 5.99e-07), (0.9987, 0.8716, 5.99e-07), (0.8716, 0.9987, 5.99e-07), (0.6979, 1.045, 5.99e-07), (0.6979, -1.045, 5.99e-07), (0.8716, -0.9987, 5.99e-07), (0.9987, -0.8716, 5.99e-07), (1.045, -0.6979, 5.99e-07), (0.5585, 0.8265, 9.075), (8.049e-09, 3.219e-08, -0.6579), (0.5585, 0.2411, 1.567), (0.5336, 0.1945, 1.567), (0.4657, 0.1604, 1.567), (0.3729, 0.7089, 1.567), (0.4657, 0.6964, 1.567), (0.5336, 0.6623, 1.567), (0.5585, 0.6157, 1.567), (-0.5585, 0.6157, 1.567), (-0.5336, 0.6623, 1.567), (-0.4657, 0.6964, 1.567), (-0.3729, 0.1479, 1.567), (-0.4657, 0.1604, 1.567), (-0.3729, 0.7089, 1.567), (-0.5336, 0.1945, 1.567), (-0.5585, 0.2411, 1.567), (0.3729, 0.1479, 1.567), (0.5336, 0.7798, 9.075), (0.4657, 0.7457, 9.075), (0.3729, 1.294, 9.075), (0.4657, 1.282, 9.075), (0.5336, 1.248, 9.075), (0.5585, 1.201, 9.075), (-0.5585, 1.201, 9.075), (-0.5336, 1.248, 9.075), (-0.4657, 1.282, 9.075), (-0.3729, 0.7332, 9.075), (-0.4657, 0.7457, 9.075), (-0.3729, 1.294, 9.075), (-0.5336, 0.7798, 9.075), (-0.5585, 0.8265, 9.075), (0.3729, 0.7332, 9.075), (6.346e-08, 1.014, 9.075)], [], [(60, 28, 13, 48), (56, 36, 29, 63), (16, 18, 65), (30, 31, 46, 44), (51, 12, 21, 55), (52, 20, 37, 59), (48, 13, 15, 49), (49, 15, 14, 50), (50, 14, 12, 51), (52, 17, 19, 53), (53, 19, 18, 54), (54, 18, 16, 55), (56, 33, 35, 57), (57, 35, 34, 58), (58, 34, 32, 59), (60, 25, 27, 61), (61, 27, 26, 62), (62, 26, 24, 63), (39, 37, 43, 42), (14, 15, 6, 5), (36, 38, 40, 41), (22, 23, 1, 3), (21, 12, 4, 0), (31, 29, 47, 46), (28, 30, 44, 45), (13, 28, 45, 7), (12, 14, 5, 4), (29, 36, 41, 47), (38, 39, 42, 40), (15, 13, 7, 6), (23, 21, 0, 1), (37, 20, 2, 43), (20, 22, 3, 2), (31, 62, 63, 29), (30, 61, 62, 31), (28, 60, 61, 30), (39, 58, 59, 37), (38, 57, 58, 39), (36, 56, 57, 38), (23, 54, 55, 21), (22, 53, 54, 23), (20, 52, 53, 22), (11, 50, 51, 9), (10, 49, 50, 11), (8, 48, 49, 10), (17, 52, 59, 32), (9, 51, 55, 16), (33, 56, 63, 24), (25, 60, 48, 8), (45, 44, 68, 81), (42, 43, 69, 70), (7, 45, 81, 76), (4, 5, 79, 80), (44, 46, 67, 68), (0, 4, 80, 73), (5, 6, 77, 79), (46, 47, 66, 67), (2, 3, 75, 78), (6, 7, 76, 77), (3, 1, 74, 75), (1, 0, 73, 74), (43, 2, 78, 69), (40, 42, 70, 71), (41, 40, 71, 72), (47, 41, 72, 66), (18, 19, 65), (19, 17, 65), (17, 32, 65), (32, 34, 65), (34, 35, 65), (35, 33, 65), (33, 24, 65), (24, 26, 65), (26, 27, 65), (27, 25, 65), (25, 8, 65), (8, 10, 65), (10, 11, 65), (11, 9, 65), (9, 16, 65), (66, 72, 87, 64), (77, 76, 91, 92), (76, 81, 96, 91), (75, 74, 89, 90), (73, 80, 95, 88), (74, 73, 88, 89), (71, 70, 85, 86), (72, 71, 86, 87), (81, 68, 83, 96), (70, 69, 84, 85), (80, 79, 94, 95), (68, 67, 82, 83), (79, 77, 92, 94), (69, 78, 93, 84), (67, 66, 64, 82), (78, 75, 90, 93), (87, 86, 97), (86, 85, 97), (85, 84, 97), (84, 93, 97), (93, 90, 97), (90, 89, 97), (89, 88, 97), (88, 95, 97), (95, 94, 97), (94, 92, 97), (92, 91, 97), (91, 96, 97), (96, 83, 97), (83, 82, 97), (82, 64, 97), (64, 87, 97)])
me_cube_002.polygons.foreach_set('use_smooth', [True] * 112)
_uv = me_cube_002.uv_layers.new(name='UVMap')
_uv.uv.foreach_set('vector', [0.7182, 0.5946, 0.7164, 0.5934, 0.7164, 0.5408, 0.7182, 0.5396, 0.7209, 0.465, 0.7208, 0.491, 0.7173, 0.491, 0.7172, 0.465, 0.7177, 0.4301, 0.7173, 0.4283, 0.7195, 0.3907, 0.7119, 0.5325, 0.7122, 0.5277, 0.7148, 0.5404, 0.7147, 0.5436, 0.7163, 0.465, 0.7162, 0.491, 0.7126, 0.491, 0.7126, 0.465, 0.7161, 0.3771, 0.7161, 0.4031, 0.7125, 0.4031, 0.7124, 0.3771, 0.7182, 0.5396, 0.7164, 0.5408, 0.7164, 0.5342, 0.7182, 0.5327, 0.7182, 0.5327, 0.7164, 0.5342, 0.7164, 0.5294, 0.7182, 0.5277, 0.7167, 0.4652, 0.7166, 0.4911, 0.7162, 0.491, 0.7163, 0.465, 0.7161, 0.3771, 0.7161, 0.3513, 0.7165, 0.3513, 0.7166, 0.3772, 0.7117, 0.4655, 0.7118, 0.4397, 0.7122, 0.4394, 0.7121, 0.4652, 0.7121, 0.4652, 0.7122, 0.4394, 0.7126, 0.4393, 0.7126, 0.465, 0.7209, 0.465, 0.7208, 0.4393, 0.7213, 0.4394, 0.7214, 0.4652, 0.7214, 0.4652, 0.7213, 0.4394, 0.7216, 0.4397, 0.7217, 0.4655, 0.712, 0.3772, 0.7121, 0.3513, 0.7125, 0.3513, 0.7124, 0.3771, 0.7182, 0.5946, 0.7199, 0.5934, 0.7199, 0.5999, 0.7182, 0.6014, 0.7182, 0.6014, 0.7199, 0.5999, 0.7199, 0.6047, 0.7182, 0.6064, 0.7167, 0.4652, 0.7168, 0.4394, 0.7173, 0.4393, 0.7172, 0.465, 0.7121, 0.4032, 0.7125, 0.4031, 0.7131, 0.4392, 0.7128, 0.4392, 0.7122, 0.603, 0.7119, 0.5982, 0.7147, 0.5871, 0.7148, 0.5903, 0.7208, 0.491, 0.7213, 0.4911, 0.7209, 0.5277, 0.7208, 0.5277, 0.7165, 0.4032, 0.7168, 0.4033, 0.716, 0.4393, 0.7158, 0.4392, 0.7126, 0.491, 0.7162, 0.491, 0.7138, 0.5277, 0.7127, 0.5277, 0.7168, 0.4911, 0.7173, 0.491, 0.7196, 0.5277, 0.7195, 0.5277, 0.7117, 0.5391, 0.7119, 0.5325, 0.7147, 0.5436, 0.7147, 0.5479, 0.7117, 0.5917, 0.7117, 0.5391, 0.7147, 0.5479, 0.7147, 0.5828, 0.7162, 0.491, 0.7166, 0.4911, 0.714, 0.5277, 0.7138, 0.5277, 0.7173, 0.491, 0.7208, 0.491, 0.7208, 0.5277, 0.7196, 0.5277, 0.7117, 0.4033, 0.7121, 0.4032, 0.7128, 0.4392, 0.7126, 0.4393, 0.7119, 0.5982, 0.7117, 0.5917, 0.7147, 0.5828, 0.7147, 0.5871, 0.7122, 0.4911, 0.7126, 0.491, 0.7127, 0.5277, 0.7125, 0.5277, 0.7125, 0.4031, 0.7161, 0.4031, 0.7155, 0.4392, 0.7131, 0.4392, 0.7161, 0.4031, 0.7165, 0.4032, 0.7158, 0.4392, 0.7155, 0.4392, 0.7168, 0.4911, 0.7167, 0.4652, 0.7172, 0.465, 0.7173, 0.491, 0.7164, 0.5999, 0.7182, 0.6014, 0.7182, 0.6064, 0.7164, 0.6047, 0.7164, 0.5934, 0.7182, 0.5946, 0.7182, 0.6014, 0.7164, 0.5999, 0.7121, 0.4032, 0.712, 0.3772, 0.7124, 0.3771, 0.7125, 0.4031, 0.7213, 0.4911, 0.7214, 0.4652, 0.7217, 0.4655, 0.7216, 0.4915, 0.7208, 0.491, 0.7209, 0.465, 0.7214, 0.4652, 0.7213, 0.4911, 0.7122, 0.4911, 0.7121, 0.4652, 0.7126, 0.465, 0.7126, 0.491, 0.7119, 0.4915, 0.7117, 0.4655, 0.7121, 0.4652, 0.7122, 0.4911, 0.7161, 0.4031, 0.7161, 0.3771, 0.7166, 0.3772, 0.7165, 0.4032, 0.7166, 0.4394, 0.7167, 0.4652, 0.7163, 0.465, 0.7162, 0.4393, 0.7199, 0.5342, 0.7182, 0.5327, 0.7182, 0.5277, 0.7199, 0.5294, 0.7199, 0.5408, 0.7182, 0.5396, 0.7182, 0.5327, 0.7199, 0.5342, 0.7161, 0.3513, 0.7161, 0.3771, 0.7124, 0.3771, 0.7125, 0.3513, 0.7162, 0.4393, 0.7163, 0.465, 0.7126, 0.465, 0.7126, 0.4393, 0.7208, 0.4393, 0.7209, 0.465, 0.7172, 0.465, 0.7173, 0.4393, 0.7199, 0.5934, 0.7182, 0.5946, 0.7182, 0.5396, 0.7199, 0.5408, 0.7147, 0.5479, 0.7147, 0.5436, 0.7148, 0.547, 0.7148, 0.5507, 0.7164, 0.5436, 0.7164, 0.5479, 0.7163, 0.5507, 0.7163, 0.547, 0.7147, 0.5828, 0.7147, 0.5479, 0.7148, 0.5507, 0.7148, 0.5801, 0.715, 0.5915, 0.7148, 0.5903, 0.7149, 0.5864, 0.715, 0.5874, 0.7147, 0.5436, 0.7148, 0.5404, 0.7149, 0.5443, 0.7148, 0.547, 0.7161, 0.5915, 0.715, 0.5915, 0.715, 0.5874, 0.716, 0.5874, 0.7148, 0.5903, 0.7147, 0.5871, 0.7148, 0.5837, 0.7149, 0.5864, 0.7148, 0.5404, 0.715, 0.5393, 0.715, 0.5434, 0.7149, 0.5443, 0.7164, 0.5828, 0.7164, 0.5871, 0.7163, 0.5837, 0.7163, 0.5801, 0.7147, 0.5871, 0.7147, 0.5828, 0.7148, 0.5801, 0.7148, 0.5837, 0.7164, 0.5871, 0.7163, 0.5903, 0.7162, 0.5864, 0.7163, 0.5837, 0.7163, 0.5903, 0.7161, 0.5915, 0.716, 0.5874, 0.7162, 0.5864, 0.7164, 0.5479, 0.7164, 0.5828, 0.7163, 0.5801, 0.7163, 0.5507, 0.7163, 0.5404, 0.7164, 0.5436, 0.7163, 0.547, 0.7162, 0.5443, 0.7161, 0.5393, 0.7163, 0.5404, 0.7162, 0.5443, 0.716, 0.5434, 0.715, 0.5393, 0.7161, 0.5393, 0.716, 0.5434, 0.715, 0.5434, 0.7173, 0.4283, 0.7169, 0.4235, 0.7195, 0.3907, 0.7169, 0.4235, 0.7168, 0.417, 0.7195, 0.3907, 0.7168, 0.417, 0.7168, 0.3644, 0.7195, 0.3907, 0.7168, 0.3644, 0.7169, 0.3578, 0.7195, 0.3907, 0.7169, 0.3578, 0.7173, 0.353, 0.7195, 0.3907, 0.7173, 0.353, 0.7177, 0.3513, 0.7195, 0.3907, 0.7177, 0.3513, 0.7213, 0.3513, 0.7195, 0.3907, 0.7213, 0.3513, 0.7217, 0.353, 0.7195, 0.3907, 0.7217, 0.353, 0.722, 0.3578, 0.7195, 0.3907, 0.722, 0.3578, 0.7222, 0.3644, 0.7195, 0.3907, 0.7222, 0.3644, 0.7222, 0.417, 0.7195, 0.3907, 0.7222, 0.417, 0.722, 0.4235, 0.7195, 0.3907, 0.722, 0.4235, 0.7217, 0.4283, 0.7195, 0.3907, 0.7217, 0.4283, 0.7213, 0.4301, 0.7195, 0.3907, 0.7213, 0.4301, 0.7177, 0.4301, 0.7195, 0.3907, 0.7826, 0.3907, 0.7836, 0.3919, 0.7836, 0.6879, 0.7826, 0.6868, 0.7653, 0.3907, 0.7655, 0.3907, 0.7655, 0.6871, 0.7653, 0.6871, 0.7655, 0.3907, 0.7675, 0.3907, 0.7675, 0.6871, 0.7655, 0.6871, 0.7706, 0.3907, 0.7708, 0.3907, 0.7708, 0.6856, 0.7706, 0.6855, 0.7823, 0.6869, 0.7813, 0.688, 0.7813, 0.392, 0.7823, 0.3909, 0.7825, 0.6867, 0.7823, 0.6869, 0.7823, 0.3909, 0.7825, 0.3907, 0.768, 0.3907, 0.7681, 0.3907, 0.7681, 0.6855, 0.768, 0.6856, 0.7836, 0.3919, 0.7837, 0.3921, 0.7837, 0.6881, 0.7836, 0.6879, 0.7675, 0.3907, 0.7678, 0.3907, 0.7678, 0.6871, 0.7675, 0.6871, 0.7681, 0.3907, 0.7684, 0.3907, 0.7684, 0.6855, 0.7681, 0.6855, 0.7813, 0.688, 0.7812, 0.6881, 0.7812, 0.3921, 0.7813, 0.392, 0.7678, 0.3907, 0.768, 0.3907, 0.768, 0.6872, 0.7678, 0.6871, 0.7651, 0.3907, 0.7653, 0.3907, 0.7653, 0.6871, 0.7651, 0.6872, 0.7684, 0.3907, 0.7704, 0.3907, 0.7704, 0.6855, 0.7684, 0.6855, 0.7825, 0.3907, 0.7826, 0.3907, 0.7826, 0.6868, 0.7825, 0.6867, 0.7704, 0.3907, 0.7706, 0.3907, 0.7706, 0.6855, 0.7704, 0.6855, 0.7212, 0.5277, 0.7213, 0.5287, 0.7207, 0.5497, 0.7213, 0.5287, 0.7214, 0.5314, 0.7207, 0.5497, 0.7214, 0.5314, 0.7214, 0.535, 0.7207, 0.5497, 0.7214, 0.535, 0.7214, 0.5644, 0.7207, 0.5497, 0.7214, 0.5644, 0.7214, 0.5681, 0.7207, 0.5497, 0.7214, 0.5681, 0.7213, 0.5708, 0.7207, 0.5497, 0.7213, 0.5708, 0.7212, 0.5717, 0.7207, 0.5497, 0.7212, 0.5717, 0.7202, 0.5717, 0.7207, 0.5497, 0.7202, 0.5717, 0.7201, 0.5708, 0.7207, 0.5497, 0.7201, 0.5708, 0.72, 0.5681, 0.7207, 0.5497, 0.72, 0.5681, 0.7199, 0.5644, 0.7207, 0.5497, 0.7199, 0.5644, 0.7199, 0.535, 0.7207, 0.5497, 0.7199, 0.535, 0.72, 0.5314, 0.7207, 0.5497, 0.72, 0.5314, 0.7201, 0.5287, 0.7207, 0.5497, 0.7201, 0.5287, 0.7202, 0.5277, 0.7207, 0.5497, 0.7202, 0.5277, 0.7212, 0.5277, 0.7207, 0.5497])
me_cube_002.materials.append(mat_material)
me_cube_002.use_remesh_fix_poles = True
me_cube_002.use_remesh_preserve_attributes = False
me_cube_002.use_mirror_vertex_groups = False
me_cube_002.update()
me_cube_003 = bpy.data.meshes.new('Cube.003')
me_cube_003.from_pydata([(-0.6627, 0.6506, -0.3728), (-0.6332, 0.7059, -0.3728), (-0.4425, 0.7613, -0.3728), (-0.5526, 0.7464, -0.3728), (-0.6627, 0.2061, -0.3728), (-0.6332, 0.1508, -0.3728), (-0.5526, 0.1103, -0.3728), (-0.4425, 0.09552, -0.3728), (-0.6676, -1.0, -2.598), (-1.0, -0.6676, -2.598), (-0.8338, -0.9555, -2.598), (-0.9555, -0.8338, -2.598), (-1.0, -0.6676, -1.282), (-0.6676, -1.0, -1.282), (-0.9555, -0.8338, -1.282), (-0.8338, -0.9555, -1.282), (-1.0, 0.6676, -2.598), (-0.6676, 1.0, -2.598), (-0.9555, 0.8338, -2.598), (-0.8338, 0.9555, -2.598), (-0.6676, 1.0, -1.282), (-1.0, 0.6676, -1.282), (-0.8338, 0.9555, -1.282), (-0.9555, 0.8338, -1.282), (1.0, -0.6676, -2.598), (0.6676, -1.0, -2.598), (0.9555, -0.8338, -2.598), (0.8338, -0.9555, -2.598), (0.6676, -1.0, -1.282), (1.0, -0.6676, -1.282), (0.8338, -0.9555, -1.282), (0.9555, -0.8338, -1.282), (0.6676, 1.0, -2.598), (1.0, 0.6676, -2.598), (0.8338, 0.9555, -2.598), (0.9555, 0.8338, -2.598), (1.0, 0.6676, -1.282), (0.6676, 1.0, -1.282), (0.9555, 0.8338, -1.282), (0.8338, 0.9555, -1.282), (0.6332, 0.7059, -0.3728), (0.6627, 0.6506, -0.3728), (0.5526, 0.7464, -0.3728), (0.4425, 0.7613, -0.3728), (0.5526, 0.1103, -0.3728), (0.4425, 0.09552, -0.3728), (0.6332, 0.1508, -0.3728), (0.6627, 0.2061, -0.3728), (-0.6979, -1.045, -1.94), (-0.8716, -0.9987, -1.94), (-0.9987, -0.8716, -1.94), (-1.045, -0.6979, -1.94), (-0.6979, 1.045, -1.94), (-0.8716, 0.9987, -1.94), (-0.9987, 0.8716, -1.94), (-1.045, 0.6979, -1.94), (1.045, 0.6979, -1.94), (0.9987, 0.8716, -1.94), (0.8716, 0.9987, -1.94), (0.6979, 1.045, -1.94), (0.6979, -1.045, -1.94), (0.8716, -0.9987, -1.94), (0.9987, -0.8716, -1.94), (1.045, -0.6979, -1.94), (-0.3806, 0.8265, 9.075), (8.049e-09, 3.219e-08, -2.598), (0.5585, 0.2411, -0.3728), (0.5336, 0.1945, -0.3728), (0.4657, 0.1604, -0.3728), (0.3729, 0.7089, -0.3728), (0.4657, 0.6964, -0.3728), (0.5336, 0.6623, -0.3728), (0.5585, 0.6157, -0.3728), (-0.5585, 0.6157, -0.3728), (-0.5336, 0.6623, -0.3728), (-0.4657, 0.6964, -0.3728), (-0.3729, 0.1479, -0.3728), (-0.4657, 0.1604, -0.3728), (-0.3729, 0.7089, -0.3728), (-0.5336, 0.1945, -0.3728), (-0.5585, 0.2411, -0.3728), (0.3729, 0.1479, -0.3728), (-0.4054, 0.7798, 9.075), (-0.4734, 0.7457, 9.075), (-0.5662, 1.294, 9.075), (-0.4734, 1.282, 9.075), (-0.4054, 1.248, 9.075), (-0.3806, 1.201, 9.075), (-1.498, 1.201, 9.075), (-1.473, 1.248, 9.075), (-1.405, 1.282, 9.075), (-1.312, 0.7332, 9.075), (-1.405, 0.7457, 9.075), (-1.312, 1.294, 9.075), (-1.473, 0.7798, 9.075), (-1.498, 0.8265, 9.075), (-0.5662, 0.7332, 9.075), (-0.9391, 1.014, 9.075)], [], [(60, 28, 13, 48), (56, 36, 29, 63), (16, 18, 65), (30, 31, 46, 44), (51, 12, 21, 55), (52, 20, 37, 59), (48, 13, 15, 49), (49, 15, 14, 50), (50, 14, 12, 51), (52, 17, 19, 53), (53, 19, 18, 54), (54, 18, 16, 55), (56, 33, 35, 57), (57, 35, 34, 58), (58, 34, 32, 59), (60, 25, 27, 61), (61, 27, 26, 62), (62, 26, 24, 63), (39, 37, 43, 42), (14, 15, 6, 5), (36, 38, 40, 41), (22, 23, 1, 3), (21, 12, 4, 0), (31, 29, 47, 46), (28, 30, 44, 45), (13, 28, 45, 7), (12, 14, 5, 4), (29, 36, 41, 47), (38, 39, 42, 40), (15, 13, 7, 6), (23, 21, 0, 1), (37, 20, 2, 43), (20, 22, 3, 2), (31, 62, 63, 29), (30, 61, 62, 31), (28, 60, 61, 30), (39, 58, 59, 37), (38, 57, 58, 39), (36, 56, 57, 38), (23, 54, 55, 21), (22, 53, 54, 23), (20, 52, 53, 22), (11, 50, 51, 9), (10, 49, 50, 11), (8, 48, 49, 10), (17, 52, 59, 32), (9, 51, 55, 16), (33, 56, 63, 24), (25, 60, 48, 8), (45, 44, 68, 81), (42, 43, 69, 70), (7, 45, 81, 76), (4, 5, 79, 80), (44, 46, 67, 68), (0, 4, 80, 73), (5, 6, 77, 79), (46, 47, 66, 67), (2, 3, 75, 78), (6, 7, 76, 77), (3, 1, 74, 75), (1, 0, 73, 74), (43, 2, 78, 69), (40, 42, 70, 71), (41, 40, 71, 72), (47, 41, 72, 66), (18, 19, 65), (19, 17, 65), (17, 32, 65), (32, 34, 65), (34, 35, 65), (35, 33, 65), (33, 24, 65), (24, 26, 65), (26, 27, 65), (27, 25, 65), (25, 8, 65), (8, 10, 65), (10, 11, 65), (11, 9, 65), (9, 16, 65), (66, 72, 87, 64), (77, 76, 91, 92), (76, 81, 96, 91), (75, 74, 89, 90), (73, 80, 95, 88), (74, 73, 88, 89), (71, 70, 85, 86), (72, 71, 86, 87), (81, 68, 83, 96), (70, 69, 84, 85), (80, 79, 94, 95), (68, 67, 82, 83), (79, 77, 92, 94), (69, 78, 93, 84), (67, 66, 64, 82), (78, 75, 90, 93), (87, 86, 97), (86, 85, 97), (85, 84, 97), (84, 93, 97), (93, 90, 97), (90, 89, 97), (89, 88, 97), (88, 95, 97), (95, 94, 97), (94, 92, 97), (92, 91, 97), (91, 96, 97), (96, 83, 97), (83, 82, 97), (82, 64, 97), (64, 87, 97)])
me_cube_003.polygons.foreach_set('use_smooth', [True] * 112)
_uv = me_cube_003.uv_layers.new(name='UVMap')
_uv.uv.foreach_set('vector', [0.7318, 0.3991, 0.7331, 0.3998, 0.7331, 0.4297, 0.7318, 0.4304, 0.7299, 0.457, 0.7298, 0.4718, 0.7273, 0.4718, 0.7272, 0.457, 0.7311, 0.5376, 0.7308, 0.5366, 0.7324, 0.5152, 0.7306, 0.4452, 0.7308, 0.4424, 0.7327, 0.4496, 0.7327, 0.4514, 0.7302, 0.5075, 0.7301, 0.5222, 0.7275, 0.5222, 0.7275, 0.5075, 0.7274, 0.4277, 0.7274, 0.413, 0.73, 0.413, 0.7301, 0.4277, 0.7318, 0.4304, 0.7331, 0.4297, 0.7331, 0.4334, 0.7318, 0.4343, 0.7318, 0.4343, 0.7331, 0.4334, 0.7331, 0.4361, 0.7319, 0.4371, 0.7305, 0.5075, 0.7304, 0.5223, 0.7301, 0.5222, 0.7302, 0.5075, 0.7274, 0.4277, 0.7274, 0.4424, 0.7271, 0.4424, 0.727, 0.4277, 0.7269, 0.5076, 0.7269, 0.4929, 0.7272, 0.4928, 0.7271, 0.5075, 0.7271, 0.5075, 0.7272, 0.4928, 0.7275, 0.4928, 0.7275, 0.5075, 0.7299, 0.457, 0.7298, 0.4424, 0.7302, 0.4425, 0.7302, 0.4571, 0.7302, 0.4571, 0.7302, 0.4425, 0.7304, 0.4428, 0.7305, 0.4574, 0.7304, 0.4277, 0.7303, 0.4424, 0.73, 0.4424, 0.7301, 0.4277, 0.7318, 0.3991, 0.7306, 0.3998, 0.7306, 0.3961, 0.7318, 0.3952, 0.7318, 0.3952, 0.7306, 0.3961, 0.7306, 0.3934, 0.7319, 0.3924, 0.7269, 0.4571, 0.7269, 0.4425, 0.7273, 0.4424, 0.7272, 0.457, 0.7303, 0.413, 0.73, 0.413, 0.7296, 0.3924, 0.7298, 0.3924, 0.7308, 0.4852, 0.7306, 0.4825, 0.7327, 0.4762, 0.7327, 0.478, 0.7298, 0.4718, 0.7302, 0.4719, 0.7299, 0.4928, 0.7298, 0.4927, 0.7271, 0.413, 0.7269, 0.4128, 0.7275, 0.3924, 0.7276, 0.3924, 0.7275, 0.5222, 0.7301, 0.5222, 0.7284, 0.5429, 0.7275, 0.5429, 0.7269, 0.4719, 0.7273, 0.4718, 0.729, 0.4927, 0.7289, 0.4928, 0.7305, 0.4489, 0.7306, 0.4452, 0.7327, 0.4514, 0.7326, 0.4539, 0.7305, 0.4788, 0.7305, 0.4489, 0.7326, 0.4539, 0.7326, 0.4737, 0.7301, 0.5222, 0.7304, 0.5223, 0.7285, 0.5429, 0.7284, 0.5429, 0.7273, 0.4718, 0.7298, 0.4718, 0.7298, 0.4927, 0.729, 0.4927, 0.7306, 0.4128, 0.7303, 0.413, 0.7298, 0.3924, 0.7299, 0.3924, 0.7306, 0.4825, 0.7305, 0.4788, 0.7326, 0.4737, 0.7327, 0.4762, 0.7272, 0.5223, 0.7275, 0.5222, 0.7275, 0.5429, 0.7274, 0.5429, 0.73, 0.413, 0.7274, 0.413, 0.7279, 0.3924, 0.7296, 0.3924, 0.7274, 0.413, 0.7271, 0.413, 0.7276, 0.3924, 0.7279, 0.3924, 0.7269, 0.4719, 0.7269, 0.4571, 0.7272, 0.457, 0.7273, 0.4718, 0.7331, 0.3961, 0.7318, 0.3952, 0.7319, 0.3924, 0.7331, 0.3934, 0.7331, 0.3998, 0.7318, 0.3991, 0.7318, 0.3952, 0.7331, 0.3961, 0.7303, 0.413, 0.7304, 0.4277, 0.7301, 0.4277, 0.73, 0.413, 0.7302, 0.4719, 0.7302, 0.4571, 0.7305, 0.4574, 0.7304, 0.4721, 0.7298, 0.4718, 0.7299, 0.457, 0.7302, 0.4571, 0.7302, 0.4719, 0.7272, 0.5223, 0.7271, 0.5075, 0.7275, 0.5075, 0.7275, 0.5222, 0.7269, 0.5224, 0.7269, 0.5076, 0.7271, 0.5075, 0.7272, 0.5223, 0.7274, 0.413, 0.7274, 0.4277, 0.727, 0.4277, 0.7271, 0.413, 0.7304, 0.4928, 0.7305, 0.5075, 0.7302, 0.5075, 0.7301, 0.4928, 0.7306, 0.4334, 0.7318, 0.4343, 0.7319, 0.4371, 0.7306, 0.4361, 0.7306, 0.4297, 0.7318, 0.4304, 0.7318, 0.4343, 0.7306, 0.4334, 0.7274, 0.4424, 0.7274, 0.4277, 0.7301, 0.4277, 0.73, 0.4424, 0.7301, 0.4928, 0.7302, 0.5075, 0.7275, 0.5075, 0.7275, 0.4928, 0.7298, 0.4424, 0.7299, 0.457, 0.7272, 0.457, 0.7273, 0.4424, 0.7306, 0.3998, 0.7318, 0.3991, 0.7318, 0.4304, 0.7306, 0.4297, 0.7326, 0.4539, 0.7327, 0.4514, 0.7327, 0.4534, 0.7327, 0.4555, 0.7339, 0.4514, 0.7339, 0.4539, 0.7338, 0.4555, 0.7338, 0.4534, 0.7326, 0.4737, 0.7326, 0.4539, 0.7327, 0.4555, 0.7327, 0.4722, 0.7328, 0.4787, 0.7327, 0.478, 0.7328, 0.4758, 0.7329, 0.4763, 0.7327, 0.4514, 0.7327, 0.4496, 0.7328, 0.4519, 0.7327, 0.4534, 0.7337, 0.4787, 0.7328, 0.4787, 0.7329, 0.4763, 0.7336, 0.4763, 0.7327, 0.478, 0.7327, 0.4762, 0.7327, 0.4742, 0.7328, 0.4758, 0.7327, 0.4496, 0.7328, 0.449, 0.7329, 0.4513, 0.7328, 0.4519, 0.7339, 0.4737, 0.7339, 0.4762, 0.7338, 0.4742, 0.7338, 0.4722, 0.7327, 0.4762, 0.7326, 0.4737, 0.7327, 0.4722, 0.7327, 0.4742, 0.7339, 0.4762, 0.7338, 0.478, 0.7337, 0.4758, 0.7338, 0.4742, 0.7338, 0.478, 0.7337, 0.4787, 0.7336, 0.4763, 0.7337, 0.4758, 0.7339, 0.4539, 0.7339, 0.4737, 0.7338, 0.4722, 0.7338, 0.4555, 0.7338, 0.4496, 0.7339, 0.4514, 0.7338, 0.4534, 0.7337, 0.4519, 0.7337, 0.449, 0.7338, 0.4496, 0.7337, 0.4519, 0.7336, 0.4513, 0.7328, 0.449, 0.7337, 0.449, 0.7336, 0.4513, 0.7329, 0.4513, 0.7308, 0.5366, 0.7306, 0.5339, 0.7324, 0.5152, 0.7306, 0.5339, 0.7305, 0.5301, 0.7324, 0.5152, 0.7305, 0.5301, 0.7305, 0.5002, 0.7324, 0.5152, 0.7305, 0.5002, 0.7306, 0.4965, 0.7324, 0.5152, 0.7306, 0.4965, 0.7308, 0.4938, 0.7324, 0.5152, 0.7308, 0.4938, 0.7311, 0.4928, 0.7324, 0.5152, 0.7311, 0.4928, 0.7337, 0.4928, 0.7324, 0.5152, 0.7337, 0.4928, 0.7341, 0.4938, 0.7324, 0.5152, 0.7341, 0.4938, 0.7343, 0.4965, 0.7324, 0.5152, 0.7343, 0.4965, 0.7344, 0.5002, 0.7324, 0.5152, 0.7344, 0.5002, 0.7344, 0.5301, 0.7324, 0.5152, 0.7344, 0.5301, 0.7343, 0.5339, 0.7324, 0.5152, 0.7343, 0.5339, 0.7341, 0.5366, 0.7324, 0.5152, 0.7341, 0.5366, 0.7337, 0.5376, 0.7324, 0.5152, 0.7337, 0.5376, 0.7311, 0.5376, 0.7324, 0.5152, 0.7817, 0.1955, 0.7825, 0.1961, 0.7825, 0.409, 0.7817, 0.4085, 0.7777, 0.1977, 0.7778, 0.1975, 0.7778, 0.4104, 0.7777, 0.4106, 0.7778, 0.1975, 0.7793, 0.1959, 0.7793, 0.4087, 0.7778, 0.4104, 0.7815, 0.1977, 0.7816, 0.1979, 0.7816, 0.4098, 0.7815, 0.4096, 0.7826, 0.1961, 0.7834, 0.1956, 0.7834, 0.4064, 0.7826, 0.4069, 0.7826, 0.1961, 0.7826, 0.1961, 0.7826, 0.4069, 0.7826, 0.407, 0.7796, 0.1955, 0.7797, 0.1956, 0.7797, 0.4075, 0.7796, 0.4074, 0.7825, 0.1961, 0.7826, 0.1962, 0.7826, 0.4092, 0.7825, 0.409, 0.7793, 0.1959, 0.7795, 0.1957, 0.7795, 0.4085, 0.7793, 0.4087, 0.7797, 0.1956, 0.7799, 0.1958, 0.7799, 0.4077, 0.7797, 0.4075, 0.7834, 0.1956, 0.7835, 0.1955, 0.7835, 0.4064, 0.7834, 0.4064, 0.7795, 0.1957, 0.7796, 0.1955, 0.7796, 0.4084, 0.7795, 0.4085, 0.7775, 0.1979, 0.7777, 0.1977, 0.7777, 0.4106, 0.7775, 0.4107, 0.7799, 0.1958, 0.7813, 0.1975, 0.7813, 0.4094, 0.7799, 0.4077, 0.7816, 0.1955, 0.7817, 0.1955, 0.7817, 0.4085, 0.7816, 0.4085, 0.7813, 0.1975, 0.7815, 0.1977, 0.7815, 0.4096, 0.7813, 0.4094, 0.734, 0.3924, 0.7341, 0.3929, 0.7337, 0.4049, 0.7341, 0.3929, 0.7342, 0.3945, 0.7337, 0.4049, 0.7342, 0.3945, 0.7342, 0.3965, 0.7337, 0.4049, 0.7342, 0.3965, 0.7342, 0.4132, 0.7337, 0.4049, 0.7342, 0.4132, 0.7342, 0.4153, 0.7337, 0.4049, 0.7342, 0.4153, 0.7341, 0.4168, 0.7337, 0.4049, 0.7341, 0.4168, 0.734, 0.4174, 0.7337, 0.4049, 0.734, 0.4174, 0.7333, 0.4174, 0.7337, 0.4049, 0.7333, 0.4174, 0.7332, 0.4168, 0.7337, 0.4049, 0.7332, 0.4168, 0.7332, 0.4153, 0.7337, 0.4049, 0.7332, 0.4153, 0.7331, 0.4132, 0.7337, 0.4049, 0.7331, 0.4132, 0.7331, 0.3965, 0.7337, 0.4049, 0.7331, 0.3965, 0.7332, 0.3945, 0.7337, 0.4049, 0.7332, 0.3945, 0.7332, 0.3929, 0.7337, 0.4049, 0.7332, 0.3929, 0.7333, 0.3924, 0.7337, 0.4049, 0.7333, 0.3924, 0.734, 0.3924, 0.7337, 0.4049])
me_cube_003.materials.append(mat_material)
me_cube_003.use_remesh_fix_poles = True
me_cube_003.use_remesh_preserve_attributes = False
me_cube_003.use_mirror_vertex_groups = False
me_cube_003.update()
me_cube = bpy.data.meshes.new('Cube')
me_cube.from_pydata([(-1.0, -1.0, -1.0), (-1.0, -1.0, 1.0), (-1.0, 1.0, -1.0), (-1.0, 1.0, 1.0), (1.0, -1.0, -1.0), (1.0, -1.0, 1.0), (1.0, 1.0, -1.0), (1.0, 1.0, 1.0), (-0.7019, 1.0, -0.7019), (-0.7019, 1.0, 0.7019), (0.7019, 1.0, 0.7019), (0.7019, 1.0, -0.7019), (1.0, 0.7019, -0.7019), (1.0, 0.7019, 0.7019), (1.0, -0.7019, 0.7019), (1.0, -0.7019, -0.7019), (0.7019, -1.0, -0.7019), (0.7019, -1.0, 0.7019), (-0.7019, -1.0, 0.7019), (-0.7019, -1.0, -0.7019), (-0.7019, 0.7019, -1.0), (0.7019, 0.7019, -1.0), (0.7019, -0.7019, -1.0), (-0.7019, -0.7019, -1.0), (0.7019, 0.7019, 1.0), (-0.7019, 0.7019, 1.0), (-0.7019, -0.7019, 1.0), (0.7019, -0.7019, 1.0), (-0.8779, 1.731, 0.8779), (-0.8779, 1.731, -0.8779), (0.8779, 1.731, 0.8779), (0.8779, 1.731, -0.8779), (1.731, 0.8779, 0.8779), (1.731, 0.8779, -0.8779), (1.731, -0.8779, 0.8779), (1.731, -0.8779, -0.8779), (0.8779, -1.731, 0.8779), (0.8779, -1.731, -0.8779), (-0.8779, -1.731, 0.8779), (-0.8779, -1.731, -0.8779), (0.8779, 0.8779, -1.731), (-0.8779, 0.8779, -1.731), (0.8779, -0.8779, -1.731), (-0.8779, -0.8779, -1.731), (-0.8779, 0.8779, 1.731), (0.8779, 0.8779, 1.731), (-0.8779, -0.8779, 1.731), (0.8779, -0.8779, 1.731), (-0.8779, 2.132, 0.8779), (-0.8779, 2.132, -0.8779), (0.8779, 2.132, 0.8779), (0.8779, 2.132, -0.8779), (2.132, 0.8779, 0.8779), (2.132, 0.8779, -0.8779), (2.132, -0.8779, 0.8779), (2.132, -0.8779, -0.8779), (0.8779, -2.132, 0.8779), (0.8779, -2.132, -0.8779), (-0.8779, -2.132, 0.8779), (-0.8779, -2.132, -0.8779), (0.8779, 0.8779, -2.132), (-0.8779, 0.8779, -2.132), (0.8779, -0.8779, -2.132), (-0.8779, -0.8779, -2.132), (-0.8779, 0.8779, 2.132), (0.8779, 0.8779, 2.132), (-0.8779, -0.8779, 2.132), (0.8779, -0.8779, 2.132), (-0.4877, 2.132, 0.4877), (-0.4877, 2.132, -0.4877), (0.4877, 2.132, 0.4877), (0.4877, 2.132, -0.4877), (2.132, 0.4877, 0.4877), (2.132, 0.4877, -0.4877), (2.132, -0.4877, 0.4877), (2.132, -0.4877, -0.4877), (0.4877, -2.132, 0.4877), (0.4877, -2.132, -0.4877), (-0.4877, -2.132, 0.4877), (-0.4877, -2.132, -0.4877), (0.4877, 0.4877, -2.132), (-0.4877, 0.4877, -2.132), (0.4877, -0.4877, -2.132), (-0.4877, -0.4877, -2.132), (-0.4877, 0.4877, 2.132), (0.4877, 0.4877, 2.132), (-0.4877, -0.4877, 2.132), (0.4877, -0.4877, 2.132), (-0.4877, 1.857, 0.4877), (-0.4877, 1.857, -0.4877), (0.4877, 1.857, 0.4877), (0.4877, 1.857, -0.4877), (1.857, 0.4877, 0.4877), (1.857, 0.4877, -0.4877), (1.857, -0.4877, 0.4877), (1.857, -0.4877, -0.4877), (0.4877, -1.857, 0.4877), (0.4877, -1.857, -0.4877), (-0.4877, -1.857, 0.4877), (-0.4877, -1.857, -0.4877), (0.4877, 0.4877, -1.857), (-0.4877, 0.4877, -1.857), (0.4877, -0.4877, -1.857), (-0.4877, -0.4877, -1.857), (-0.4877, 0.4877, 1.857), (0.4877, 0.4877, 1.857), (-0.4877, -0.4877, 1.857), (0.4877, -0.4877, 1.857)], [], [(0, 1, 3, 2), (33, 32, 52, 53), (39, 37, 57, 59), (46, 47, 67, 66), (31, 29, 49, 51), (38, 39, 59, 58), (13, 14, 34, 32), (3, 9, 8, 2), (7, 10, 9, 3), (6, 11, 10, 7), (2, 8, 11, 6), (16, 17, 36, 37), (7, 13, 12, 6), (5, 14, 13, 7), (4, 15, 14, 5), (6, 12, 15, 4), (9, 10, 30, 28), (5, 17, 16, 4), (1, 18, 17, 5), (0, 19, 18, 1), (4, 16, 19, 0), (12, 13, 32, 33), (6, 21, 20, 2), (4, 22, 21, 6), (0, 23, 22, 4), (2, 20, 23, 0), (8, 9, 28, 29), (3, 25, 24, 7), (1, 26, 25, 3), (5, 27, 26, 1), (7, 24, 27, 5), (20, 21, 40, 41), (10, 11, 31, 30), (17, 18, 38, 36), (24, 25, 44, 45), (14, 15, 35, 34), (21, 22, 42, 40), (11, 8, 29, 31), (18, 19, 39, 38), (25, 26, 46, 44), (15, 12, 33, 35), (22, 23, 43, 42), (19, 16, 37, 39), (26, 27, 47, 46), (23, 20, 41, 43), (27, 24, 45, 47), (48, 50, 70, 68), (57, 56, 76, 77), (63, 61, 81, 83), (49, 48, 68, 69), (55, 53, 73, 75), (47, 45, 65, 67), (41, 40, 60, 61), (32, 34, 54, 52), (40, 42, 62, 60), (34, 35, 55, 54), (42, 43, 63, 62), (35, 33, 53, 55), (29, 28, 48, 49), (43, 41, 61, 63), (37, 36, 56, 57), (28, 30, 50, 48), (45, 44, 64, 65), (36, 38, 58, 56), (30, 31, 51, 50), (44, 46, 66, 64), (80, 82, 102, 100), (72, 74, 94, 92), (81, 80, 100, 101), (87, 85, 105, 107), (73, 72, 92, 93), (65, 64, 84, 85), (56, 58, 78, 76), (50, 51, 71, 70), (64, 66, 86, 84), (58, 59, 79, 78), (51, 49, 69, 71), (66, 67, 87, 86), (59, 57, 77, 79), (53, 52, 72, 73), (67, 65, 85, 87), (61, 60, 80, 81), (52, 54, 74, 72), (60, 62, 82, 80), (54, 55, 75, 74), (62, 63, 83, 82), (105, 104, 106, 107), (101, 100, 102, 103), (97, 96, 98, 99), (93, 92, 94, 95), (89, 88, 90, 91), (74, 75, 95, 94), (82, 83, 103, 102), (75, 73, 93, 95), (69, 68, 88, 89), (83, 81, 101, 103), (77, 76, 96, 97), (68, 70, 90, 88), (85, 84, 104, 105), (76, 78, 98, 96), (70, 71, 91, 90), (84, 86, 106, 104), (78, 79, 99, 98), (71, 69, 89, 91), (86, 87, 107, 106), (79, 77, 97, 99)])
me_cube.polygons.foreach_set('use_smooth', [True] * 106)
_uv = me_cube.uv_layers.new(name='UVMap')
_uv.uv.foreach_set('vector', [0.7297, 0.6211, 0.7293, 0.6211, 0.7293, 0.6141, 0.7297, 0.6141, 0.7659, 0.5094, 0.7659, 0.5033, 0.766, 0.5033, 0.766, 0.5094, 0.7656, 0.5094, 0.7656, 0.5156, 0.7655, 0.5156, 0.7655, 0.5094, 0.7663, 0.5094, 0.7663, 0.5156, 0.7662, 0.5156, 0.7662, 0.5094, 0.7668, 0.5033, 0.7668, 0.4971, 0.7669, 0.4971, 0.7669, 0.5033, 0.7666, 0.483, 0.7666, 0.4892, 0.7665, 0.4892, 0.7665, 0.483, 0.7665, 0.4898, 0.7665, 0.4948, 0.7663, 0.4954, 0.7663, 0.4892, 0.7297, 0.6141, 0.7298, 0.6151, 0.7298, 0.6201, 0.7297, 0.6211, 0.7302, 0.6141, 0.7301, 0.6151, 0.7298, 0.6151, 0.7297, 0.6141, 0.7302, 0.6211, 0.7301, 0.6201, 0.7301, 0.6151, 0.7302, 0.6141, 0.7297, 0.6211, 0.7298, 0.6201, 0.7301, 0.6201, 0.7302, 0.6211, 0.7669, 0.5039, 0.7669, 0.5088, 0.7667, 0.5094, 0.7667, 0.5033, 0.7293, 0.6141, 0.7294, 0.613, 0.7297, 0.613, 0.7297, 0.6141, 0.7293, 0.607, 0.7294, 0.6081, 0.7294, 0.613, 0.7293, 0.6141, 0.7297, 0.607, 0.7297, 0.6081, 0.7294, 0.6081, 0.7293, 0.607, 0.7297, 0.6141, 0.7297, 0.613, 0.7297, 0.6081, 0.7297, 0.607, 0.7667, 0.4898, 0.7667, 0.4947, 0.7666, 0.4954, 0.7666, 0.4892, 0.7292, 0.4276, 0.7293, 0.4286, 0.7293, 0.4335, 0.7292, 0.4346, 0.7296, 0.4276, 0.7296, 0.4286, 0.7293, 0.4286, 0.7292, 0.4276, 0.7296, 0.4346, 0.7296, 0.4335, 0.7296, 0.4286, 0.7296, 0.4276, 0.7292, 0.4346, 0.7293, 0.4335, 0.7296, 0.4335, 0.7296, 0.4346, 0.7657, 0.5088, 0.7657, 0.5039, 0.7659, 0.5033, 0.7659, 0.5094, 0.7297, 0.6141, 0.7298, 0.613, 0.7301, 0.613, 0.7302, 0.6141, 0.7297, 0.607, 0.7298, 0.6081, 0.7298, 0.613, 0.7297, 0.6141, 0.7302, 0.607, 0.7301, 0.6081, 0.7298, 0.6081, 0.7297, 0.607, 0.7302, 0.6141, 0.7301, 0.613, 0.7301, 0.6081, 0.7302, 0.607, 0.7655, 0.51, 0.7655, 0.515, 0.7653, 0.5156, 0.7653, 0.5094, 0.7306, 0.607, 0.7305, 0.6081, 0.7302, 0.6081, 0.7302, 0.607, 0.7306, 0.6141, 0.7305, 0.613, 0.7305, 0.6081, 0.7306, 0.607, 0.7302, 0.6141, 0.7302, 0.613, 0.7305, 0.613, 0.7306, 0.6141, 0.7302, 0.607, 0.7302, 0.6081, 0.7302, 0.613, 0.7302, 0.6141, 0.7667, 0.515, 0.7667, 0.5101, 0.7668, 0.5094, 0.7668, 0.5156, 0.7652, 0.51, 0.7652, 0.515, 0.7651, 0.5156, 0.7651, 0.5094, 0.7662, 0.5101, 0.7662, 0.515, 0.766, 0.5156, 0.766, 0.5094, 0.7667, 0.5101, 0.7667, 0.515, 0.7665, 0.5156, 0.7665, 0.5094, 0.7655, 0.5088, 0.7655, 0.5039, 0.7656, 0.5033, 0.7656, 0.5094, 0.766, 0.5088, 0.766, 0.5039, 0.7661, 0.5033, 0.7661, 0.5094, 0.7667, 0.5026, 0.7667, 0.4977, 0.7668, 0.4971, 0.7668, 0.5033, 0.7667, 0.4836, 0.7667, 0.4886, 0.7666, 0.4892, 0.7666, 0.483, 0.7667, 0.5039, 0.7667, 0.5088, 0.7665, 0.5094, 0.7665, 0.5033, 0.7665, 0.4836, 0.7665, 0.4886, 0.7663, 0.4892, 0.7663, 0.483, 0.766, 0.5101, 0.766, 0.515, 0.7658, 0.5156, 0.7658, 0.5094, 0.7657, 0.51, 0.7657, 0.515, 0.7656, 0.5156, 0.7656, 0.5094, 0.7664, 0.51, 0.7664, 0.515, 0.7663, 0.5156, 0.7663, 0.5094, 0.7665, 0.5026, 0.7665, 0.4977, 0.7666, 0.4971, 0.7666, 0.5033, 0.7662, 0.5088, 0.7662, 0.5039, 0.7663, 0.5033, 0.7663, 0.5094, 0.765, 0.5033, 0.7653, 0.5033, 0.7653, 0.5046, 0.7651, 0.5046, 0.7665, 0.4971, 0.7665, 0.5033, 0.7664, 0.5019, 0.7664, 0.4985, 0.7657, 0.5033, 0.7657, 0.4971, 0.7658, 0.4985, 0.7658, 0.5019, 0.765, 0.5094, 0.765, 0.5033, 0.7651, 0.5046, 0.7651, 0.5081, 0.7653, 0.4971, 0.7653, 0.5033, 0.7653, 0.5019, 0.7653, 0.4985, 0.7663, 0.5094, 0.7663, 0.5033, 0.7664, 0.5033, 0.7664, 0.5094, 0.7668, 0.5156, 0.7668, 0.5094, 0.7669, 0.5094, 0.7669, 0.5156, 0.7663, 0.4892, 0.7663, 0.4954, 0.7662, 0.4954, 0.7662, 0.4892, 0.7661, 0.5094, 0.7661, 0.5033, 0.7662, 0.5033, 0.7662, 0.5094, 0.7656, 0.5094, 0.7656, 0.5033, 0.7657, 0.5033, 0.7657, 0.5094, 0.7658, 0.5094, 0.7658, 0.5156, 0.7657, 0.5156, 0.7657, 0.5094, 0.7663, 0.483, 0.7663, 0.4892, 0.7662, 0.4892, 0.7662, 0.483, 0.7653, 0.5094, 0.7653, 0.5156, 0.7652, 0.5156, 0.7652, 0.5094, 0.7666, 0.5033, 0.7666, 0.4971, 0.7667, 0.4971, 0.7667, 0.5033, 0.7667, 0.5033, 0.7667, 0.5094, 0.7667, 0.5094, 0.7667, 0.5033, 0.7666, 0.4892, 0.7666, 0.4954, 0.7665, 0.4954, 0.7665, 0.4892, 0.7665, 0.5094, 0.7665, 0.5156, 0.7664, 0.5156, 0.7664, 0.5094, 0.766, 0.5094, 0.766, 0.5156, 0.766, 0.5156, 0.766, 0.5094, 0.7651, 0.5094, 0.7651, 0.5156, 0.765, 0.5156, 0.765, 0.5094, 0.7665, 0.5033, 0.7665, 0.5094, 0.7664, 0.5094, 0.7664, 0.5033, 0.7143, 0.5135, 0.7143, 0.517, 0.7142, 0.517, 0.7142, 0.5135, 0.7143, 0.5135, 0.7143, 0.517, 0.7143, 0.517, 0.7143, 0.5135, 0.7144, 0.5135, 0.7144, 0.517, 0.7143, 0.517, 0.7143, 0.5135, 0.7142, 0.5005, 0.7142, 0.4971, 0.7143, 0.4971, 0.7143, 0.5005, 0.7143, 0.4865, 0.7143, 0.483, 0.7143, 0.483, 0.7143, 0.4865, 0.7657, 0.5033, 0.7653, 0.5033, 0.7654, 0.5019, 0.7656, 0.5019, 0.7665, 0.5033, 0.7661, 0.5033, 0.7662, 0.5019, 0.7664, 0.5019, 0.7653, 0.5033, 0.7653, 0.5094, 0.7653, 0.5081, 0.7653, 0.5046, 0.7653, 0.5033, 0.7653, 0.4971, 0.7654, 0.4985, 0.7654, 0.5019, 0.7661, 0.5033, 0.7661, 0.4971, 0.7662, 0.4985, 0.7662, 0.5019, 0.7653, 0.5094, 0.765, 0.5094, 0.7651, 0.5081, 0.7653, 0.5081, 0.7653, 0.4971, 0.7657, 0.4971, 0.7656, 0.4985, 0.7654, 0.4985, 0.7661, 0.4971, 0.7665, 0.4971, 0.7664, 0.4985, 0.7662, 0.4985, 0.7653, 0.5033, 0.765, 0.5033, 0.7651, 0.5019, 0.7653, 0.5019, 0.7657, 0.4971, 0.7657, 0.5033, 0.7656, 0.5019, 0.7656, 0.4985, 0.7657, 0.4971, 0.7661, 0.4971, 0.766, 0.4985, 0.7658, 0.4985, 0.765, 0.5033, 0.765, 0.4971, 0.7651, 0.4985, 0.7651, 0.5019, 0.7661, 0.4971, 0.7661, 0.5033, 0.766, 0.5019, 0.766, 0.4985, 0.765, 0.4971, 0.7653, 0.4971, 0.7653, 0.4985, 0.7651, 0.4985, 0.7661, 0.5033, 0.7657, 0.5033, 0.7658, 0.5019, 0.766, 0.5019, 0.714, 0.4926, 0.7142, 0.4926, 0.7142, 0.4961, 0.714, 0.4961, 0.714, 0.4892, 0.7142, 0.4892, 0.7142, 0.4926, 0.714, 0.4926, 0.7142, 0.5067, 0.7142, 0.5033, 0.7144, 0.5033, 0.7144, 0.5067, 0.714, 0.483, 0.7142, 0.483, 0.7142, 0.4865, 0.714, 0.4865, 0.7144, 0.5067, 0.7144, 0.5101, 0.7142, 0.5101, 0.7142, 0.5067, 0.7143, 0.4865, 0.7143, 0.483, 0.7144, 0.483, 0.7144, 0.4865, 0.7143, 0.5005, 0.7143, 0.4971, 0.7144, 0.4971, 0.7144, 0.5005, 0.7143, 0.4926, 0.7143, 0.4961, 0.7143, 0.4961, 0.7143, 0.4926, 0.7143, 0.5101, 0.7143, 0.5135, 0.7142, 0.5135, 0.7142, 0.5101, 0.7128, 0.5033, 0.7128, 0.5067, 0.7127, 0.5067, 0.7127, 0.5033, 0.7142, 0.4961, 0.7142, 0.4926, 0.7143, 0.4926, 0.7143, 0.4961, 0.7144, 0.4892, 0.7144, 0.4926, 0.7143, 0.4926, 0.7143, 0.4892, 0.7143, 0.4971, 0.7143, 0.5005, 0.7143, 0.5005, 0.7143, 0.4971, 0.7143, 0.4961, 0.7143, 0.4926, 0.7144, 0.4926, 0.7144, 0.4961, 0.7143, 0.4892, 0.7143, 0.4926, 0.7142, 0.4926, 0.7142, 0.4892, 0.7127, 0.5033, 0.7127, 0.5067, 0.7127, 0.5067, 0.7127, 0.5033, 0.7142, 0.4865, 0.7142, 0.483, 0.7143, 0.483, 0.7143, 0.4865, 0.7143, 0.4926, 0.7143, 0.4892, 0.7143, 0.4892, 0.7143, 0.4926, 0.7144, 0.5101, 0.7144, 0.5135, 0.7143, 0.5135, 0.7143, 0.5101, 0.7143, 0.5135, 0.7143, 0.5101, 0.7143, 0.5101, 0.7143, 0.5135])
me_cube.materials.append(mat_material)
me_cube.use_remesh_fix_poles = True
me_cube.use_remesh_preserve_attributes = False
me_cube.use_mirror_vertex_groups = False
me_cube.update()

# ---- objects
ob_m_playership = bpy.data.objects.new('m_PlayerShip', me_cube_001)
ob_cube_001 = bpy.data.objects.new('Cube.001', me_cube_002)
ob_cube_002 = bpy.data.objects.new('Cube.002', me_cube_003)
ob_cube = bpy.data.objects.new('Cube', me_cube)
ob_cube_003 = bpy.data.objects.new('Cube.003', me_cube)

# ---- transforms, parenting, visibility, modifiers, constraints
ob_m_playership.location = (0.0, 0.0, -0.1885)
ob_m_playership.scale = (1.0, 1.852, 1.0)
ob_m_playership.lineart.crease_threshold = 0.0
_m = ob_m_playership.modifiers.new('Mirror', 'MIRROR')
_m.use_clip = True
_m = ob_m_playership.modifiers.new('Auto Smooth', 'NODES')
_m.node_group = ng_auto_smooth
_gi = [s.identifier for s in ng_auto_smooth.interface.items_tree if s.item_type == 'SOCKET' and s.in_out == 'INPUT']
_m[_gi[1]] = 0.6178  # Angle
ob_cube_001.parent = ob_m_playership
ob_cube_001.matrix_parent_inverse = Matrix(((1.0, -0.0, 0.0, -0.0), (-0.0, 0.5401, -0.0, 0.0), (0.0, -0.0, 1.0, 0.1885), (-0.0, 0.0, -0.0, 1.0)))
ob_cube_001.location = (-0.05167, -2.114, -1.938)
ob_cube_001.scale = (0.3198, 0.658, 0.1108)
ob_cube_001.lineart.crease_threshold = 0.0
ob_cube_002.parent = ob_m_playership
ob_cube_002.matrix_parent_inverse = Matrix(((1.0, -0.0, 0.0, -0.0), (-0.0, 0.5401, -0.0, 0.0), (0.0, -0.0, 1.0, 0.1885), (-0.0, 0.0, -0.0, 1.0)))
ob_cube_002.location = (3.922, 4.467, -1.707)
ob_cube_002.scale = (0.3198, 0.658, 0.1108)
ob_cube_002.lineart.crease_threshold = 0.0
_m = ob_cube_002.modifiers.new('Mirror', 'MIRROR')
_m.mirror_object = ob_m_playership
ob_cube.parent = ob_m_playership
ob_cube.matrix_parent_inverse = Matrix(((1.0, -0.0, 0.0, -0.0), (-0.0, 0.5401, -0.0, 0.0), (0.0, -0.0, 1.0, 0.1885), (-0.0, 0.0, -0.0, 1.0)))
ob_cube.location = (6.69, 4.105, -0.4563)
ob_cube.rotation_euler = (0.0, -0.0, 0.01231)
ob_cube.scale = (0.196, 0.196, 0.196)
ob_cube.lineart.crease_threshold = 0.0
_m = ob_cube.modifiers.new('Subdivision', 'SUBSURF')
_m.uv_smooth = 'PRESERVE_CORNERS'
_m = ob_cube.modifiers.new('Mirror', 'MIRROR')
_m.mirror_object = ob_m_playership
_m = ob_cube.modifiers.new('Auto Smooth', 'NODES')
_m.node_group = ng_auto_smooth
_gi = [s.identifier for s in ng_auto_smooth.interface.items_tree if s.item_type == 'SOCKET' and s.in_out == 'INPUT']
_m[_gi[1]] = 0.9844  # Angle
ob_cube_003.parent = ob_m_playership
ob_cube_003.matrix_parent_inverse = Matrix(((1.0, -0.0, 0.0, -0.0), (-0.0, 0.5401, -0.0, 0.0), (0.0, -0.0, 1.0, 0.1885), (-0.0, 0.0, -0.0, 1.0)))
ob_cube_003.location = (0.9515, -2.112, -0.8187)
ob_cube_003.rotation_euler = (0.0, -0.0, -0.113)
ob_cube_003.scale = (0.1361, 0.1361, 0.1361)
ob_cube_003.lineart.crease_threshold = 0.0
_m = ob_cube_003.modifiers.new('Subdivision', 'SUBSURF')
_m.uv_smooth = 'PRESERVE_CORNERS'
_m = ob_cube_003.modifiers.new('Mirror', 'MIRROR')
_m.mirror_object = ob_m_playership
_m = ob_cube_003.modifiers.new('Auto Smooth', 'NODES')
_m.node_group = ng_auto_smooth
_gi = [s.identifier for s in ng_auto_smooth.interface.items_tree if s.item_type == 'SOCKET' and s.in_out == 'INPUT']
_m[_gi[1]] = 0.9844  # Angle

# ---- collection membership
col_collection.objects.link(ob_m_playership)
col_collection.objects.link(ob_cube_001)
col_collection.objects.link(ob_cube_002)
col_collection.objects.link(ob_cube)
col_collection.objects.link(ob_cube_003)

# ---- scene / render settings (as saved in the file)
scene.frame_start = 1; scene.frame_end = 250; scene.frame_set(1)
scene.render.engine = 'BLENDER_EEVEE_NEXT'
scene.cycles.use_denoising = False
scene.cycles.samples = 128
scene.cycles.sampling_pattern = 'TABULATED_SOBOL'
scene.cycles.use_adaptive_sampling = False
scene.cycles.use_light_tree = False
scene.view_settings.view_transform = 'Filmic'
bpy.context.view_layer.update()

# ---- added for rendering (the .blend has no active camera and no usable light): camera, sun
cam_auto = bpy.data.cameras.new('AutoCamera')
cam_auto.lens = 50.0
cam_auto.sensor_width = 36.0
cam_auto.clip_end = 1000.0
ob_auto_camera = bpy.data.objects.new('AutoCamera', cam_auto)
scene.collection.objects.link(ob_auto_camera)
ob_auto_camera.location = (17.0517, -19.0108, 13.9568)
ob_auto_camera.rotation_euler = (1.09748, -7.21219e-08, 0.694738)
scene.camera = ob_auto_camera
light_auto_sun = bpy.data.lights.new('AutoSun', 'SUN')
light_auto_sun.energy = 3.0
light_auto_sun.angle = 0.0523599
ob_auto_sun = bpy.data.objects.new('AutoSun', light_auto_sun)
scene.collection.objects.link(ob_auto_sun)
ob_auto_sun.rotation_euler = (0.872665, 0.174533, 0.523599)
bpy.context.view_layer.update()
